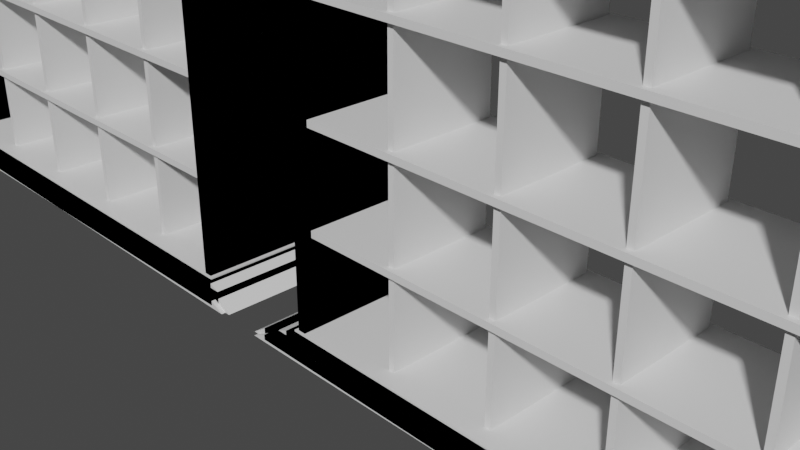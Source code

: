 # Source: Rak_Base.blend  (saved by Blender 3.5.10; exported with 4.5.12 LTS)
import bpy
from mathutils import Matrix  # noqa: F401  (used for matrix-valued properties, if any)

bpy.ops.wm.read_factory_settings(use_empty=True)
scene = bpy.context.scene
scene.name = 'Scene'

# ---- collections
col_collection_4 = bpy.data.collections.new('Collection 4'); scene.collection.children.link(col_collection_4)
col_collection = bpy.data.collections.new('Collection'); col_collection_4.children.link(col_collection)
col_collection_2 = bpy.data.collections.new('Collection 2'); col_collection_4.children.link(col_collection_2)
col_collection_2_001 = bpy.data.collections.new('Collection 2.001'); col_collection_4.children.link(col_collection_2_001)

# ---- materials (node trees are filled in below, after node groups)
mat_material_007 = bpy.data.materials.new('Material.007')
mat_material_007.alpha_threshold = 0.0
mat_material_007.use_transparent_shadow = False
mat_material_007.roughness = 0.5
mat_material_007.line_color = (0.0, 0.0, 0.0, 1.0)
mat_material_008 = bpy.data.materials.new('Material.008')
mat_material_008.alpha_threshold = 0.0
mat_material_008.use_transparent_shadow = False
mat_material_008.roughness = 0.5
mat_material_008.line_color = (0.0, 0.0, 0.0, 1.0)
mat_material_009 = bpy.data.materials.new('Material.009')
mat_material_009.alpha_threshold = 0.0
mat_material_009.use_transparent_shadow = False
mat_material_009.roughness = 0.5
mat_material_009.line_color = (0.0, 0.0, 0.0, 1.0)
mat_material_010 = bpy.data.materials.new('Material.010')
mat_material_010.alpha_threshold = 0.0
mat_material_010.use_transparent_shadow = False
mat_material_010.roughness = 0.5
mat_material_010.line_color = (0.0, 0.0, 0.0, 1.0)
mat_material_011 = bpy.data.materials.new('Material.011')
mat_material_011.alpha_threshold = 0.0
mat_material_011.use_transparent_shadow = False
mat_material_011.roughness = 0.5
mat_material_011.line_color = (0.0, 0.0, 0.0, 1.0)
mat_material_012 = bpy.data.materials.new('Material.012')
mat_material_012.alpha_threshold = 0.0
mat_material_012.use_transparent_shadow = False
mat_material_012.roughness = 0.5
mat_material_012.line_color = (0.0, 0.0, 0.0, 1.0)
mat_material_013 = bpy.data.materials.new('Material.013')
mat_material_013.alpha_threshold = 0.0
mat_material_013.use_transparent_shadow = False
mat_material_013.roughness = 0.5
mat_material_013.line_color = (0.0, 0.0, 0.0, 1.0)
mat_material_014 = bpy.data.materials.new('Material.014')
mat_material_014.alpha_threshold = 0.0
mat_material_014.use_transparent_shadow = False
mat_material_014.roughness = 0.5
mat_material_014.line_color = (0.0, 0.0, 0.0, 1.0)
mat_material_016 = bpy.data.materials.new('Material.016')
mat_material_016.alpha_threshold = 0.0
mat_material_016.use_transparent_shadow = False
mat_material_016.roughness = 0.5
mat_material_016.line_color = (0.0, 0.0, 0.0, 1.0)
mat_material_017 = bpy.data.materials.new('Material.017')
mat_material_017.alpha_threshold = 0.0
mat_material_017.use_transparent_shadow = False
mat_material_017.roughness = 0.5
mat_material_017.line_color = (0.0, 0.0, 0.0, 1.0)
mat_material_018 = bpy.data.materials.new('Material.018')
mat_material_018.alpha_threshold = 0.0
mat_material_018.use_transparent_shadow = False
mat_material_018.roughness = 0.5
mat_material_018.line_color = (0.0, 0.0, 0.0, 1.0)
mat_material_023 = bpy.data.materials.new('Material.023')
mat_material_023.alpha_threshold = 0.0
mat_material_023.use_transparent_shadow = False
mat_material_023.roughness = 0.5
mat_material_023.line_color = (0.0, 0.0, 0.0, 1.0)
mat_material_024 = bpy.data.materials.new('Material.024')
mat_material_024.alpha_threshold = 0.0
mat_material_024.use_transparent_shadow = False
mat_material_024.roughness = 0.5
mat_material_024.line_color = (0.0, 0.0, 0.0, 1.0)
mat_material_025 = bpy.data.materials.new('Material.025')
mat_material_025.alpha_threshold = 0.0
mat_material_025.use_transparent_shadow = False
mat_material_025.roughness = 0.5
mat_material_025.line_color = (0.0, 0.0, 0.0, 1.0)
mat_material_026 = bpy.data.materials.new('Material.026')
mat_material_026.alpha_threshold = 0.0
mat_material_026.use_transparent_shadow = False
mat_material_026.roughness = 0.5
mat_material_026.line_color = (0.0, 0.0, 0.0, 1.0)
mat_material_027 = bpy.data.materials.new('Material.027')
mat_material_027.alpha_threshold = 0.0
mat_material_027.use_transparent_shadow = False
mat_material_027.roughness = 0.5
mat_material_027.line_color = (0.0, 0.0, 0.0, 1.0)
mat_material_028 = bpy.data.materials.new('Material.028')
mat_material_028.alpha_threshold = 0.0
mat_material_028.use_transparent_shadow = False
mat_material_028.roughness = 0.5
mat_material_028.line_color = (0.0, 0.0, 0.0, 1.0)
mat_material_029 = bpy.data.materials.new('Material.029')
mat_material_029.alpha_threshold = 0.0
mat_material_029.use_transparent_shadow = False
mat_material_029.roughness = 0.5
mat_material_029.line_color = (0.0, 0.0, 0.0, 1.0)
mat_material_030 = bpy.data.materials.new('Material.030')
mat_material_030.alpha_threshold = 0.0
mat_material_030.use_transparent_shadow = False
mat_material_030.roughness = 0.5
mat_material_030.line_color = (0.0, 0.0, 0.0, 1.0)
mat_material_031 = bpy.data.materials.new('Material.031')
mat_material_031.alpha_threshold = 0.0
mat_material_031.use_transparent_shadow = False
mat_material_031.roughness = 0.5
mat_material_031.line_color = (0.0, 0.0, 0.0, 1.0)
mat_material_032 = bpy.data.materials.new('Material.032')
mat_material_032.alpha_threshold = 0.0
mat_material_032.use_transparent_shadow = False
mat_material_032.roughness = 0.5
mat_material_032.line_color = (0.0, 0.0, 0.0, 1.0)
mat_material_033 = bpy.data.materials.new('Material.033')
mat_material_033.alpha_threshold = 0.0
mat_material_033.use_transparent_shadow = False
mat_material_033.roughness = 0.5
mat_material_033.line_color = (0.0, 0.0, 0.0, 1.0)
mat_material_034 = bpy.data.materials.new('Material.034')
mat_material_034.alpha_threshold = 0.0
mat_material_034.use_transparent_shadow = False
mat_material_034.roughness = 0.5
mat_material_034.line_color = (0.0, 0.0, 0.0, 1.0)
mat_material_035 = bpy.data.materials.new('Material.035')
mat_material_035.alpha_threshold = 0.0
mat_material_035.use_transparent_shadow = False
mat_material_035.roughness = 0.5
mat_material_035.line_color = (0.0, 0.0, 0.0, 1.0)
mat_material_036 = bpy.data.materials.new('Material.036')
mat_material_036.alpha_threshold = 0.0
mat_material_036.use_transparent_shadow = False
mat_material_036.roughness = 0.5
mat_material_036.line_color = (0.0, 0.0, 0.0, 1.0)
mat_material_037 = bpy.data.materials.new('Material.037')
mat_material_037.alpha_threshold = 0.0
mat_material_037.use_transparent_shadow = False
mat_material_037.roughness = 0.5
mat_material_037.line_color = (0.0, 0.0, 0.0, 1.0)
mat_material_038 = bpy.data.materials.new('Material.038')
mat_material_038.alpha_threshold = 0.0
mat_material_038.use_transparent_shadow = False
mat_material_038.roughness = 0.5
mat_material_038.line_color = (0.0, 0.0, 0.0, 1.0)
mat_material_039 = bpy.data.materials.new('Material.039')
mat_material_039.alpha_threshold = 0.0
mat_material_039.use_transparent_shadow = False
mat_material_039.roughness = 0.5
mat_material_039.line_color = (0.0, 0.0, 0.0, 1.0)
mat_material_040 = bpy.data.materials.new('Material.040')
mat_material_040.alpha_threshold = 0.0
mat_material_040.use_transparent_shadow = False
mat_material_040.roughness = 0.5
mat_material_040.line_color = (0.0, 0.0, 0.0, 1.0)
mat_material = bpy.data.materials.new('Material')
mat_material.alpha_threshold = 0.0
mat_material.use_transparent_shadow = False
mat_material.roughness = 0.5
mat_material.line_color = (0.0, 0.0, 0.0, 1.0)
mat_material_001 = bpy.data.materials.new('Material.001')
mat_material_001.alpha_threshold = 0.0
mat_material_001.use_transparent_shadow = False
mat_material_001.roughness = 0.5
mat_material_001.line_color = (0.0, 0.0, 0.0, 1.0)
mat_material_002 = bpy.data.materials.new('Material.002')
mat_material_002.alpha_threshold = 0.0
mat_material_002.use_transparent_shadow = False
mat_material_002.roughness = 0.5
mat_material_002.line_color = (0.0, 0.0, 0.0, 1.0)
mat_material_003 = bpy.data.materials.new('Material.003')
mat_material_003.alpha_threshold = 0.0
mat_material_003.use_transparent_shadow = False
mat_material_003.roughness = 0.5
mat_material_003.line_color = (0.0, 0.0, 0.0, 1.0)
mat_material_004 = bpy.data.materials.new('Material.004')
mat_material_004.alpha_threshold = 0.0
mat_material_004.use_transparent_shadow = False
mat_material_004.roughness = 0.5
mat_material_004.line_color = (0.0, 0.0, 0.0, 1.0)
mat_material_005 = bpy.data.materials.new('Material.005')
mat_material_005.alpha_threshold = 0.0
mat_material_005.use_transparent_shadow = False
mat_material_005.roughness = 0.5
mat_material_005.line_color = (0.0, 0.0, 0.0, 1.0)
mat_material_006 = bpy.data.materials.new('Material.006')
mat_material_006.alpha_threshold = 0.0
mat_material_006.use_transparent_shadow = False
mat_material_006.roughness = 0.5
mat_material_006.line_color = (0.0, 0.0, 0.0, 1.0)

# ---- material node trees
mat_material_007.use_nodes = True; mat_material_007.node_tree.nodes.clear()
_N = mat_material_007.node_tree.nodes; _L = mat_material_007.node_tree.links
n0 = _N.new('ShaderNodeOutputMaterial'); n0.name = 'Material Output'; n0.location = (300, 300)
n1 = _N.new('ShaderNodeBsdfPrincipled'); n1.name = 'Principled BSDF'; n1.location = (10, 300)
n1.distribution = 'GGX'
n1.subsurface_method = 'RANDOM_WALK_SKIN'
n1.inputs[3].default_value = 1.45
n1.inputs[27].default_value = (0.0, 0.0, 0.0, 1.0)
n1.inputs[28].default_value = 1.0
_L.new(n1.outputs[0], n0.inputs[0])
n0.is_active_output = True
mat_material_008.use_nodes = True; mat_material_008.node_tree.nodes.clear()
_N = mat_material_008.node_tree.nodes; _L = mat_material_008.node_tree.links
n0 = _N.new('ShaderNodeOutputMaterial'); n0.name = 'Material Output'; n0.location = (300, 300)
n1 = _N.new('ShaderNodeBsdfPrincipled'); n1.name = 'Principled BSDF'; n1.location = (10, 300)
n1.distribution = 'GGX'
n1.subsurface_method = 'RANDOM_WALK_SKIN'
n1.inputs[3].default_value = 1.45
n1.inputs[27].default_value = (0.0, 0.0, 0.0, 1.0)
n1.inputs[28].default_value = 1.0
_L.new(n1.outputs[0], n0.inputs[0])
n0.is_active_output = True
mat_material_009.use_nodes = True; mat_material_009.node_tree.nodes.clear()
_N = mat_material_009.node_tree.nodes; _L = mat_material_009.node_tree.links
n0 = _N.new('ShaderNodeOutputMaterial'); n0.name = 'Material Output'; n0.location = (300, 300)
n1 = _N.new('ShaderNodeBsdfPrincipled'); n1.name = 'Principled BSDF'; n1.location = (10, 300)
n1.distribution = 'GGX'
n1.subsurface_method = 'RANDOM_WALK_SKIN'
n1.inputs[3].default_value = 1.45
n1.inputs[27].default_value = (0.0, 0.0, 0.0, 1.0)
n1.inputs[28].default_value = 1.0
_L.new(n1.outputs[0], n0.inputs[0])
n0.is_active_output = True
mat_material_010.use_nodes = True; mat_material_010.node_tree.nodes.clear()
_N = mat_material_010.node_tree.nodes; _L = mat_material_010.node_tree.links
n0 = _N.new('ShaderNodeOutputMaterial'); n0.name = 'Material Output'; n0.location = (300, 300)
n1 = _N.new('ShaderNodeBsdfPrincipled'); n1.name = 'Principled BSDF'; n1.location = (10, 300)
n1.distribution = 'GGX'
n1.subsurface_method = 'RANDOM_WALK_SKIN'
n1.inputs[3].default_value = 1.45
n1.inputs[27].default_value = (0.0, 0.0, 0.0, 1.0)
n1.inputs[28].default_value = 1.0
_L.new(n1.outputs[0], n0.inputs[0])
n0.is_active_output = True
mat_material_011.use_nodes = True; mat_material_011.node_tree.nodes.clear()
_N = mat_material_011.node_tree.nodes; _L = mat_material_011.node_tree.links
n0 = _N.new('ShaderNodeOutputMaterial'); n0.name = 'Material Output'; n0.location = (300, 300)
n1 = _N.new('ShaderNodeBsdfPrincipled'); n1.name = 'Principled BSDF'; n1.location = (10, 300)
n1.distribution = 'GGX'
n1.subsurface_method = 'RANDOM_WALK_SKIN'
n1.inputs[3].default_value = 1.45
n1.inputs[27].default_value = (0.0, 0.0, 0.0, 1.0)
n1.inputs[28].default_value = 1.0
_L.new(n1.outputs[0], n0.inputs[0])
n0.is_active_output = True
mat_material_012.use_nodes = True; mat_material_012.node_tree.nodes.clear()
_N = mat_material_012.node_tree.nodes; _L = mat_material_012.node_tree.links
n0 = _N.new('ShaderNodeOutputMaterial'); n0.name = 'Material Output'; n0.location = (300, 300)
n1 = _N.new('ShaderNodeBsdfPrincipled'); n1.name = 'Principled BSDF'; n1.location = (10, 300)
n1.distribution = 'GGX'
n1.subsurface_method = 'RANDOM_WALK_SKIN'
n1.inputs[3].default_value = 1.45
n1.inputs[27].default_value = (0.0, 0.0, 0.0, 1.0)
n1.inputs[28].default_value = 1.0
_L.new(n1.outputs[0], n0.inputs[0])
n0.is_active_output = True
mat_material_013.use_nodes = True; mat_material_013.node_tree.nodes.clear()
_N = mat_material_013.node_tree.nodes; _L = mat_material_013.node_tree.links
n0 = _N.new('ShaderNodeOutputMaterial'); n0.name = 'Material Output'; n0.location = (300, 300)
n1 = _N.new('ShaderNodeBsdfPrincipled'); n1.name = 'Principled BSDF'; n1.location = (10, 300)
n1.distribution = 'GGX'
n1.subsurface_method = 'RANDOM_WALK_SKIN'
n1.inputs[3].default_value = 1.45
n1.inputs[27].default_value = (0.0, 0.0, 0.0, 1.0)
n1.inputs[28].default_value = 1.0
_L.new(n1.outputs[0], n0.inputs[0])
n0.is_active_output = True
mat_material_014.use_nodes = True; mat_material_014.node_tree.nodes.clear()
_N = mat_material_014.node_tree.nodes; _L = mat_material_014.node_tree.links
n0 = _N.new('ShaderNodeOutputMaterial'); n0.name = 'Material Output'; n0.location = (300, 300)
n1 = _N.new('ShaderNodeBsdfPrincipled'); n1.name = 'Principled BSDF'; n1.location = (10, 300)
n1.distribution = 'GGX'
n1.subsurface_method = 'RANDOM_WALK_SKIN'
n1.inputs[3].default_value = 1.45
n1.inputs[27].default_value = (0.0, 0.0, 0.0, 1.0)
n1.inputs[28].default_value = 1.0
_L.new(n1.outputs[0], n0.inputs[0])
n0.is_active_output = True
mat_material_016.use_nodes = True; mat_material_016.node_tree.nodes.clear()
_N = mat_material_016.node_tree.nodes; _L = mat_material_016.node_tree.links
n0 = _N.new('ShaderNodeOutputMaterial'); n0.name = 'Material Output'; n0.location = (300, 300)
n1 = _N.new('ShaderNodeBsdfPrincipled'); n1.name = 'Principled BSDF'; n1.location = (10, 300)
n1.distribution = 'GGX'
n1.subsurface_method = 'RANDOM_WALK_SKIN'
n1.inputs[3].default_value = 1.45
n1.inputs[27].default_value = (0.0, 0.0, 0.0, 1.0)
n1.inputs[28].default_value = 1.0
_L.new(n1.outputs[0], n0.inputs[0])
n0.is_active_output = True
mat_material_017.use_nodes = True; mat_material_017.node_tree.nodes.clear()
_N = mat_material_017.node_tree.nodes; _L = mat_material_017.node_tree.links
n0 = _N.new('ShaderNodeOutputMaterial'); n0.name = 'Material Output'; n0.location = (300, 300)
n1 = _N.new('ShaderNodeBsdfPrincipled'); n1.name = 'Principled BSDF'; n1.location = (10, 300)
n1.distribution = 'GGX'
n1.subsurface_method = 'RANDOM_WALK_SKIN'
n1.inputs[3].default_value = 1.45
n1.inputs[27].default_value = (0.0, 0.0, 0.0, 1.0)
n1.inputs[28].default_value = 1.0
_L.new(n1.outputs[0], n0.inputs[0])
n0.is_active_output = True
mat_material_018.use_nodes = True; mat_material_018.node_tree.nodes.clear()
_N = mat_material_018.node_tree.nodes; _L = mat_material_018.node_tree.links
n0 = _N.new('ShaderNodeOutputMaterial'); n0.name = 'Material Output'; n0.location = (300, 300)
n1 = _N.new('ShaderNodeBsdfPrincipled'); n1.name = 'Principled BSDF'; n1.location = (10, 300)
n1.distribution = 'GGX'
n1.subsurface_method = 'RANDOM_WALK_SKIN'
n1.inputs[3].default_value = 1.45
n1.inputs[27].default_value = (0.0, 0.0, 0.0, 1.0)
n1.inputs[28].default_value = 1.0
_L.new(n1.outputs[0], n0.inputs[0])
n0.is_active_output = True
mat_material_023.use_nodes = True; mat_material_023.node_tree.nodes.clear()
_N = mat_material_023.node_tree.nodes; _L = mat_material_023.node_tree.links
n0 = _N.new('ShaderNodeOutputMaterial'); n0.name = 'Material Output'; n0.location = (300, 300)
n1 = _N.new('ShaderNodeBsdfPrincipled'); n1.name = 'Principled BSDF'; n1.location = (10, 300)
n1.distribution = 'GGX'
n1.subsurface_method = 'RANDOM_WALK_SKIN'
n1.inputs[3].default_value = 1.45
n1.inputs[27].default_value = (0.0, 0.0, 0.0, 1.0)
n1.inputs[28].default_value = 1.0
_L.new(n1.outputs[0], n0.inputs[0])
n0.is_active_output = True
mat_material_024.use_nodes = True; mat_material_024.node_tree.nodes.clear()
_N = mat_material_024.node_tree.nodes; _L = mat_material_024.node_tree.links
n0 = _N.new('ShaderNodeOutputMaterial'); n0.name = 'Material Output'; n0.location = (300, 300)
n1 = _N.new('ShaderNodeBsdfPrincipled'); n1.name = 'Principled BSDF'; n1.location = (10, 300)
n1.distribution = 'GGX'
n1.subsurface_method = 'RANDOM_WALK_SKIN'
n1.inputs[3].default_value = 1.45
n1.inputs[27].default_value = (0.0, 0.0, 0.0, 1.0)
n1.inputs[28].default_value = 1.0
_L.new(n1.outputs[0], n0.inputs[0])
n0.is_active_output = True
mat_material_025.use_nodes = True; mat_material_025.node_tree.nodes.clear()
_N = mat_material_025.node_tree.nodes; _L = mat_material_025.node_tree.links
n0 = _N.new('ShaderNodeOutputMaterial'); n0.name = 'Material Output'; n0.location = (300, 300)
n1 = _N.new('ShaderNodeBsdfPrincipled'); n1.name = 'Principled BSDF'; n1.location = (10, 300)
n1.distribution = 'GGX'
n1.subsurface_method = 'RANDOM_WALK_SKIN'
n1.inputs[3].default_value = 1.45
n1.inputs[27].default_value = (0.0, 0.0, 0.0, 1.0)
n1.inputs[28].default_value = 1.0
_L.new(n1.outputs[0], n0.inputs[0])
n0.is_active_output = True
mat_material_026.use_nodes = True; mat_material_026.node_tree.nodes.clear()
_N = mat_material_026.node_tree.nodes; _L = mat_material_026.node_tree.links
n0 = _N.new('ShaderNodeOutputMaterial'); n0.name = 'Material Output'; n0.location = (300, 300)
n1 = _N.new('ShaderNodeBsdfPrincipled'); n1.name = 'Principled BSDF'; n1.location = (10, 300)
n1.distribution = 'GGX'
n1.subsurface_method = 'RANDOM_WALK_SKIN'
n1.inputs[3].default_value = 1.45
n1.inputs[27].default_value = (0.0, 0.0, 0.0, 1.0)
n1.inputs[28].default_value = 1.0
_L.new(n1.outputs[0], n0.inputs[0])
n0.is_active_output = True
mat_material_027.use_nodes = True; mat_material_027.node_tree.nodes.clear()
_N = mat_material_027.node_tree.nodes; _L = mat_material_027.node_tree.links
n0 = _N.new('ShaderNodeOutputMaterial'); n0.name = 'Material Output'; n0.location = (300, 300)
n1 = _N.new('ShaderNodeBsdfPrincipled'); n1.name = 'Principled BSDF'; n1.location = (10, 300)
n1.distribution = 'GGX'
n1.subsurface_method = 'RANDOM_WALK_SKIN'
n1.inputs[3].default_value = 1.45
n1.inputs[27].default_value = (0.0, 0.0, 0.0, 1.0)
n1.inputs[28].default_value = 1.0
_L.new(n1.outputs[0], n0.inputs[0])
n0.is_active_output = True
mat_material_028.use_nodes = True; mat_material_028.node_tree.nodes.clear()
_N = mat_material_028.node_tree.nodes; _L = mat_material_028.node_tree.links
n0 = _N.new('ShaderNodeOutputMaterial'); n0.name = 'Material Output'; n0.location = (300, 300)
n1 = _N.new('ShaderNodeBsdfPrincipled'); n1.name = 'Principled BSDF'; n1.location = (10, 300)
n1.distribution = 'GGX'
n1.subsurface_method = 'RANDOM_WALK_SKIN'
n1.inputs[3].default_value = 1.45
n1.inputs[27].default_value = (0.0, 0.0, 0.0, 1.0)
n1.inputs[28].default_value = 1.0
_L.new(n1.outputs[0], n0.inputs[0])
n0.is_active_output = True
mat_material_029.use_nodes = True; mat_material_029.node_tree.nodes.clear()
_N = mat_material_029.node_tree.nodes; _L = mat_material_029.node_tree.links
n0 = _N.new('ShaderNodeOutputMaterial'); n0.name = 'Material Output'; n0.location = (300, 300)
n1 = _N.new('ShaderNodeBsdfPrincipled'); n1.name = 'Principled BSDF'; n1.location = (10, 300)
n1.distribution = 'GGX'
n1.subsurface_method = 'RANDOM_WALK_SKIN'
n1.inputs[3].default_value = 1.45
n1.inputs[27].default_value = (0.0, 0.0, 0.0, 1.0)
n1.inputs[28].default_value = 1.0
_L.new(n1.outputs[0], n0.inputs[0])
n0.is_active_output = True
mat_material_030.use_nodes = True; mat_material_030.node_tree.nodes.clear()
_N = mat_material_030.node_tree.nodes; _L = mat_material_030.node_tree.links
n0 = _N.new('ShaderNodeOutputMaterial'); n0.name = 'Material Output'; n0.location = (300, 300)
n1 = _N.new('ShaderNodeBsdfPrincipled'); n1.name = 'Principled BSDF'; n1.location = (10, 300)
n1.distribution = 'GGX'
n1.subsurface_method = 'RANDOM_WALK_SKIN'
n1.inputs[3].default_value = 1.45
n1.inputs[27].default_value = (0.0, 0.0, 0.0, 1.0)
n1.inputs[28].default_value = 1.0
_L.new(n1.outputs[0], n0.inputs[0])
n0.is_active_output = True
mat_material_031.use_nodes = True; mat_material_031.node_tree.nodes.clear()
_N = mat_material_031.node_tree.nodes; _L = mat_material_031.node_tree.links
n0 = _N.new('ShaderNodeOutputMaterial'); n0.name = 'Material Output'; n0.location = (300, 300)
n1 = _N.new('ShaderNodeBsdfPrincipled'); n1.name = 'Principled BSDF'; n1.location = (10, 300)
n1.distribution = 'GGX'
n1.subsurface_method = 'RANDOM_WALK_SKIN'
n1.inputs[3].default_value = 1.45
n1.inputs[27].default_value = (0.0, 0.0, 0.0, 1.0)
n1.inputs[28].default_value = 1.0
_L.new(n1.outputs[0], n0.inputs[0])
n0.is_active_output = True
mat_material_032.use_nodes = True; mat_material_032.node_tree.nodes.clear()
_N = mat_material_032.node_tree.nodes; _L = mat_material_032.node_tree.links
n0 = _N.new('ShaderNodeOutputMaterial'); n0.name = 'Material Output'; n0.location = (300, 300)
n1 = _N.new('ShaderNodeBsdfPrincipled'); n1.name = 'Principled BSDF'; n1.location = (10, 300)
n1.distribution = 'GGX'
n1.subsurface_method = 'RANDOM_WALK_SKIN'
n1.inputs[3].default_value = 1.45
n1.inputs[27].default_value = (0.0, 0.0, 0.0, 1.0)
n1.inputs[28].default_value = 1.0
_L.new(n1.outputs[0], n0.inputs[0])
n0.is_active_output = True
mat_material_033.use_nodes = True; mat_material_033.node_tree.nodes.clear()
_N = mat_material_033.node_tree.nodes; _L = mat_material_033.node_tree.links
n0 = _N.new('ShaderNodeOutputMaterial'); n0.name = 'Material Output'; n0.location = (300, 300)
n1 = _N.new('ShaderNodeBsdfPrincipled'); n1.name = 'Principled BSDF'; n1.location = (10, 300)
n1.distribution = 'GGX'
n1.subsurface_method = 'RANDOM_WALK_SKIN'
n1.inputs[3].default_value = 1.45
n1.inputs[27].default_value = (0.0, 0.0, 0.0, 1.0)
n1.inputs[28].default_value = 1.0
_L.new(n1.outputs[0], n0.inputs[0])
n0.is_active_output = True
mat_material_034.use_nodes = True; mat_material_034.node_tree.nodes.clear()
_N = mat_material_034.node_tree.nodes; _L = mat_material_034.node_tree.links
n0 = _N.new('ShaderNodeOutputMaterial'); n0.name = 'Material Output'; n0.location = (300, 300)
n1 = _N.new('ShaderNodeBsdfPrincipled'); n1.name = 'Principled BSDF'; n1.location = (10, 300)
n1.distribution = 'GGX'
n1.subsurface_method = 'RANDOM_WALK_SKIN'
n1.inputs[3].default_value = 1.45
n1.inputs[27].default_value = (0.0, 0.0, 0.0, 1.0)
n1.inputs[28].default_value = 1.0
_L.new(n1.outputs[0], n0.inputs[0])
n0.is_active_output = True
mat_material_035.use_nodes = True; mat_material_035.node_tree.nodes.clear()
_N = mat_material_035.node_tree.nodes; _L = mat_material_035.node_tree.links
n0 = _N.new('ShaderNodeOutputMaterial'); n0.name = 'Material Output'; n0.location = (300, 300)
n1 = _N.new('ShaderNodeBsdfPrincipled'); n1.name = 'Principled BSDF'; n1.location = (10, 300)
n1.distribution = 'GGX'
n1.subsurface_method = 'RANDOM_WALK_SKIN'
n1.inputs[3].default_value = 1.45
n1.inputs[27].default_value = (0.0, 0.0, 0.0, 1.0)
n1.inputs[28].default_value = 1.0
_L.new(n1.outputs[0], n0.inputs[0])
n0.is_active_output = True
mat_material_036.use_nodes = True; mat_material_036.node_tree.nodes.clear()
_N = mat_material_036.node_tree.nodes; _L = mat_material_036.node_tree.links
n0 = _N.new('ShaderNodeOutputMaterial'); n0.name = 'Material Output'; n0.location = (300, 300)
n1 = _N.new('ShaderNodeBsdfPrincipled'); n1.name = 'Principled BSDF'; n1.location = (10, 300)
n1.distribution = 'GGX'
n1.subsurface_method = 'RANDOM_WALK_SKIN'
n1.inputs[3].default_value = 1.45
n1.inputs[27].default_value = (0.0, 0.0, 0.0, 1.0)
n1.inputs[28].default_value = 1.0
_L.new(n1.outputs[0], n0.inputs[0])
n0.is_active_output = True
mat_material_037.use_nodes = True; mat_material_037.node_tree.nodes.clear()
_N = mat_material_037.node_tree.nodes; _L = mat_material_037.node_tree.links
n0 = _N.new('ShaderNodeOutputMaterial'); n0.name = 'Material Output'; n0.location = (300, 300)
n1 = _N.new('ShaderNodeBsdfPrincipled'); n1.name = 'Principled BSDF'; n1.location = (10, 300)
n1.distribution = 'GGX'
n1.subsurface_method = 'RANDOM_WALK_SKIN'
n1.inputs[3].default_value = 1.45
n1.inputs[27].default_value = (0.0, 0.0, 0.0, 1.0)
n1.inputs[28].default_value = 1.0
_L.new(n1.outputs[0], n0.inputs[0])
n0.is_active_output = True
mat_material_038.use_nodes = True; mat_material_038.node_tree.nodes.clear()
_N = mat_material_038.node_tree.nodes; _L = mat_material_038.node_tree.links
n0 = _N.new('ShaderNodeOutputMaterial'); n0.name = 'Material Output'; n0.location = (300, 300)
n1 = _N.new('ShaderNodeBsdfPrincipled'); n1.name = 'Principled BSDF'; n1.location = (10, 300)
n1.distribution = 'GGX'
n1.subsurface_method = 'RANDOM_WALK_SKIN'
n1.inputs[3].default_value = 1.45
n1.inputs[27].default_value = (0.0, 0.0, 0.0, 1.0)
n1.inputs[28].default_value = 1.0
_L.new(n1.outputs[0], n0.inputs[0])
n0.is_active_output = True
mat_material_039.use_nodes = True; mat_material_039.node_tree.nodes.clear()
_N = mat_material_039.node_tree.nodes; _L = mat_material_039.node_tree.links
n0 = _N.new('ShaderNodeOutputMaterial'); n0.name = 'Material Output'; n0.location = (300, 300)
n1 = _N.new('ShaderNodeBsdfPrincipled'); n1.name = 'Principled BSDF'; n1.location = (10, 300)
n1.distribution = 'GGX'
n1.subsurface_method = 'RANDOM_WALK_SKIN'
n1.inputs[3].default_value = 1.45
n1.inputs[27].default_value = (0.0, 0.0, 0.0, 1.0)
n1.inputs[28].default_value = 1.0
_L.new(n1.outputs[0], n0.inputs[0])
n0.is_active_output = True
mat_material_040.use_nodes = True; mat_material_040.node_tree.nodes.clear()
_N = mat_material_040.node_tree.nodes; _L = mat_material_040.node_tree.links
n0 = _N.new('ShaderNodeOutputMaterial'); n0.name = 'Material Output'; n0.location = (300, 300)
n1 = _N.new('ShaderNodeBsdfPrincipled'); n1.name = 'Principled BSDF'; n1.location = (10, 300)
n1.distribution = 'GGX'
n1.subsurface_method = 'RANDOM_WALK_SKIN'
n1.inputs[3].default_value = 1.45
n1.inputs[27].default_value = (0.0, 0.0, 0.0, 1.0)
n1.inputs[28].default_value = 1.0
_L.new(n1.outputs[0], n0.inputs[0])
n0.is_active_output = True
mat_material.use_nodes = True; mat_material.node_tree.nodes.clear()
_N = mat_material.node_tree.nodes; _L = mat_material.node_tree.links
n0 = _N.new('ShaderNodeOutputMaterial'); n0.name = 'Material Output'; n0.location = (300, 300)
n1 = _N.new('ShaderNodeBsdfPrincipled'); n1.name = 'Principled BSDF'; n1.location = (10, 300)
n1.distribution = 'GGX'
n1.subsurface_method = 'RANDOM_WALK_SKIN'
n1.inputs[3].default_value = 1.45
n1.inputs[27].default_value = (0.0, 0.0, 0.0, 1.0)
n1.inputs[28].default_value = 1.0
_L.new(n1.outputs[0], n0.inputs[0])
n0.is_active_output = True
mat_material_001.use_nodes = True; mat_material_001.node_tree.nodes.clear()
_N = mat_material_001.node_tree.nodes; _L = mat_material_001.node_tree.links
n0 = _N.new('ShaderNodeOutputMaterial'); n0.name = 'Material Output'; n0.location = (300, 300)
n1 = _N.new('ShaderNodeBsdfPrincipled'); n1.name = 'Principled BSDF'; n1.location = (10, 300)
n1.distribution = 'GGX'
n1.subsurface_method = 'RANDOM_WALK_SKIN'
n1.inputs[3].default_value = 1.45
n1.inputs[27].default_value = (0.0, 0.0, 0.0, 1.0)
n1.inputs[28].default_value = 1.0
_L.new(n1.outputs[0], n0.inputs[0])
n0.is_active_output = True
mat_material_002.use_nodes = True; mat_material_002.node_tree.nodes.clear()
_N = mat_material_002.node_tree.nodes; _L = mat_material_002.node_tree.links
n0 = _N.new('ShaderNodeOutputMaterial'); n0.name = 'Material Output'; n0.location = (300, 300)
n1 = _N.new('ShaderNodeBsdfPrincipled'); n1.name = 'Principled BSDF'; n1.location = (10, 300)
n1.distribution = 'GGX'
n1.subsurface_method = 'RANDOM_WALK_SKIN'
n1.inputs[3].default_value = 1.45
n1.inputs[27].default_value = (0.0, 0.0, 0.0, 1.0)
n1.inputs[28].default_value = 1.0
_L.new(n1.outputs[0], n0.inputs[0])
n0.is_active_output = True
mat_material_003.use_nodes = True; mat_material_003.node_tree.nodes.clear()
_N = mat_material_003.node_tree.nodes; _L = mat_material_003.node_tree.links
n0 = _N.new('ShaderNodeOutputMaterial'); n0.name = 'Material Output'; n0.location = (300, 300)
n1 = _N.new('ShaderNodeBsdfPrincipled'); n1.name = 'Principled BSDF'; n1.location = (10, 300)
n1.distribution = 'GGX'
n1.subsurface_method = 'RANDOM_WALK_SKIN'
n1.inputs[3].default_value = 1.45
n1.inputs[27].default_value = (0.0, 0.0, 0.0, 1.0)
n1.inputs[28].default_value = 1.0
_L.new(n1.outputs[0], n0.inputs[0])
n0.is_active_output = True
mat_material_004.use_nodes = True; mat_material_004.node_tree.nodes.clear()
_N = mat_material_004.node_tree.nodes; _L = mat_material_004.node_tree.links
n0 = _N.new('ShaderNodeOutputMaterial'); n0.name = 'Material Output'; n0.location = (300, 300)
n1 = _N.new('ShaderNodeBsdfPrincipled'); n1.name = 'Principled BSDF'; n1.location = (10, 300)
n1.distribution = 'GGX'
n1.subsurface_method = 'RANDOM_WALK_SKIN'
n1.inputs[3].default_value = 1.45
n1.inputs[27].default_value = (0.0, 0.0, 0.0, 1.0)
n1.inputs[28].default_value = 1.0
_L.new(n1.outputs[0], n0.inputs[0])
n0.is_active_output = True
mat_material_005.use_nodes = True; mat_material_005.node_tree.nodes.clear()
_N = mat_material_005.node_tree.nodes; _L = mat_material_005.node_tree.links
n0 = _N.new('ShaderNodeOutputMaterial'); n0.name = 'Material Output'; n0.location = (300, 300)
n1 = _N.new('ShaderNodeBsdfPrincipled'); n1.name = 'Principled BSDF'; n1.location = (10, 300)
n1.distribution = 'GGX'
n1.subsurface_method = 'RANDOM_WALK_SKIN'
n1.inputs[3].default_value = 1.45
n1.inputs[27].default_value = (0.0, 0.0, 0.0, 1.0)
n1.inputs[28].default_value = 1.0
_L.new(n1.outputs[0], n0.inputs[0])
n0.is_active_output = True
mat_material_006.use_nodes = True; mat_material_006.node_tree.nodes.clear()
_N = mat_material_006.node_tree.nodes; _L = mat_material_006.node_tree.links
n0 = _N.new('ShaderNodeOutputMaterial'); n0.name = 'Material Output'; n0.location = (300, 300)
n1 = _N.new('ShaderNodeBsdfPrincipled'); n1.name = 'Principled BSDF'; n1.location = (10, 300)
n1.distribution = 'GGX'
n1.subsurface_method = 'RANDOM_WALK_SKIN'
n1.inputs[3].default_value = 1.45
n1.inputs[27].default_value = (0.0, 0.0, 0.0, 1.0)
n1.inputs[28].default_value = 1.0
_L.new(n1.outputs[0], n0.inputs[0])
n0.is_active_output = True

# ---- world
world_world = bpy.data.worlds.new('World'); scene.world = world_world
world_world.use_nodes = True; world_world.node_tree.nodes.clear()
_N = world_world.node_tree.nodes; _L = world_world.node_tree.links
n0 = _N.new('ShaderNodeOutputWorld'); n0.name = 'World Output'; n0.location = (300, 300)
n1 = _N.new('ShaderNodeBackground'); n1.name = 'Background'; n1.location = (10, 300)
n1.inputs[0].default_value = (0.05088, 0.05088, 0.05088, 1.0)
_L.new(n1.outputs[0], n0.inputs[0])
n0.is_active_output = True
world_world.color = (0.05088, 0.05088, 0.05088)
world_world.use_sun_shadow = False
world_world.sun_shadow_jitter_overblur = 0.0

# ---- cameras
cam_camera = bpy.data.cameras.new('Camera')
cam_camera.clip_end = 100.0
cam_camera.ortho_scale = 7.314

# ---- meshes
me_cube_013 = bpy.data.meshes.new('Cube.013')
me_cube_013.from_pydata([(1.093, 1.0, 1.0), (1.093, 1.0, -1.0), (1.093, -1.0, 1.0), (1.093, -1.0, -1.0), (-1.0, 1.0, 1.0), (-1.008, 1.0, -1.0), (-1.008, -1.0, 1.0), (-1.008, -1.0, -1.0)], [], [(0, 4, 6, 2), (3, 2, 6, 7), (7, 6, 4, 5), (5, 1, 3, 7), (1, 0, 2, 3), (5, 4, 0, 1)])
_uv = me_cube_013.uv_layers.new(name='UVMap')
_uv.uv.foreach_set('vector', [0.625, 0.5, 0.875, 0.5, 0.875, 0.75, 0.625, 0.75, 0.375, 0.75, 0.625, 0.75, 0.625, 1.0, 0.375, 1.0, 0.375, 0.0, 0.625, 0.0, 0.625, 0.25, 0.375, 0.25, 0.125, 0.5, 0.375, 0.5, 0.375, 0.75, 0.125, 0.75, 0.375, 0.5, 0.625, 0.5, 0.625, 0.75, 0.375, 0.75, 0.375, 0.25, 0.625, 0.25, 0.625, 0.5, 0.375, 0.5])
me_cube_013.materials.append(mat_material_007)
me_cube_013.use_mirror_vertex_groups = False
me_cube_013.update()
me_cube_014 = bpy.data.meshes.new('Cube.014')
me_cube_014.from_pydata([(1.093, 1.0, 1.0), (1.093, 1.0, -1.0), (1.093, -1.0, 1.0), (1.093, -1.0, -1.0), (-1.0, 1.0, 1.0), (-1.008, 1.0, -1.0), (-1.008, -1.0, 1.0), (-1.008, -1.0, -1.0)], [], [(0, 4, 6, 2), (3, 2, 6, 7), (7, 6, 4, 5), (5, 1, 3, 7), (1, 0, 2, 3), (5, 4, 0, 1)])
_uv = me_cube_014.uv_layers.new(name='UVMap')
_uv.uv.foreach_set('vector', [0.625, 0.5, 0.875, 0.5, 0.875, 0.75, 0.625, 0.75, 0.375, 0.75, 0.625, 0.75, 0.625, 1.0, 0.375, 1.0, 0.375, 0.0, 0.625, 0.0, 0.625, 0.25, 0.375, 0.25, 0.125, 0.5, 0.375, 0.5, 0.375, 0.75, 0.125, 0.75, 0.375, 0.5, 0.625, 0.5, 0.625, 0.75, 0.375, 0.75, 0.375, 0.25, 0.625, 0.25, 0.625, 0.5, 0.375, 0.5])
me_cube_014.materials.append(mat_material_008)
me_cube_014.use_mirror_vertex_groups = False
me_cube_014.update()
me_cube_015 = bpy.data.meshes.new('Cube.015')
me_cube_015.from_pydata([(1.093, 1.0, 1.0), (1.093, 1.0, -1.0), (1.093, -1.0, 1.0), (1.093, -1.0, -1.0), (-1.0, 1.0, 1.0), (-1.008, 1.0, -1.0), (-1.008, -1.0, 1.0), (-1.008, -1.0, -1.0)], [], [(0, 4, 6, 2), (3, 2, 6, 7), (7, 6, 4, 5), (5, 1, 3, 7), (1, 0, 2, 3), (5, 4, 0, 1)])
_uv = me_cube_015.uv_layers.new(name='UVMap')
_uv.uv.foreach_set('vector', [0.625, 0.5, 0.875, 0.5, 0.875, 0.75, 0.625, 0.75, 0.375, 0.75, 0.625, 0.75, 0.625, 1.0, 0.375, 1.0, 0.375, 0.0, 0.625, 0.0, 0.625, 0.25, 0.375, 0.25, 0.125, 0.5, 0.375, 0.5, 0.375, 0.75, 0.125, 0.75, 0.375, 0.5, 0.625, 0.5, 0.625, 0.75, 0.375, 0.75, 0.375, 0.25, 0.625, 0.25, 0.625, 0.5, 0.375, 0.5])
me_cube_015.materials.append(mat_material_009)
me_cube_015.use_mirror_vertex_groups = False
me_cube_015.update()
me_cube_016 = bpy.data.meshes.new('Cube.016')
me_cube_016.from_pydata([(1.0, 1.0, 1.0), (1.0, 1.0, -1.0), (1.0, -1.0, 1.0), (1.0, -1.0, -1.0), (-1.052, 1.0, 2.02), (-1.0, 1.0, -1.0), (-1.052, -1.0, 2.02), (-1.0, -1.0, -1.0)], [], [(0, 4, 6, 2), (3, 2, 6, 7), (7, 6, 4, 5), (5, 1, 3, 7), (1, 0, 2, 3), (5, 4, 0, 1)])
_uv = me_cube_016.uv_layers.new(name='UVMap')
_uv.uv.foreach_set('vector', [0.625, 0.5, 0.875, 0.5, 0.875, 0.75, 0.625, 0.75, 0.375, 0.75, 0.625, 0.75, 0.625, 1.0, 0.375, 1.0, 0.375, 0.0, 0.625, 0.0, 0.625, 0.25, 0.375, 0.25, 0.125, 0.5, 0.375, 0.5, 0.375, 0.75, 0.125, 0.75, 0.375, 0.5, 0.625, 0.5, 0.625, 0.75, 0.375, 0.75, 0.375, 0.25, 0.625, 0.25, 0.625, 0.5, 0.375, 0.5])
me_cube_016.materials.append(mat_material_010)
me_cube_016.use_mirror_vertex_groups = False
me_cube_016.update()
me_cube_017 = bpy.data.meshes.new('Cube.017')
me_cube_017.from_pydata([(1.0, 1.0, 1.0), (1.0, 1.0, -1.0), (1.0, -1.0, 1.0), (1.0, -1.0, -1.0), (-1.0, 1.0, 1.0), (-1.0, 1.0, -1.0), (-1.0, -1.0, 1.0), (-1.0, -1.0, -1.0)], [], [(0, 4, 6, 2), (3, 2, 6, 7), (7, 6, 4, 5), (5, 1, 3, 7), (1, 0, 2, 3), (5, 4, 0, 1)])
_uv = me_cube_017.uv_layers.new(name='UVMap')
_uv.uv.foreach_set('vector', [0.625, 0.5, 0.875, 0.5, 0.875, 0.75, 0.625, 0.75, 0.375, 0.75, 0.625, 0.75, 0.625, 1.0, 0.375, 1.0, 0.375, 0.0, 0.625, 0.0, 0.625, 0.25, 0.375, 0.25, 0.125, 0.5, 0.375, 0.5, 0.375, 0.75, 0.125, 0.75, 0.375, 0.5, 0.625, 0.5, 0.625, 0.75, 0.375, 0.75, 0.375, 0.25, 0.625, 0.25, 0.625, 0.5, 0.375, 0.5])
me_cube_017.materials.append(mat_material_011)
me_cube_017.use_mirror_vertex_groups = False
me_cube_017.update()
me_cube_018 = bpy.data.meshes.new('Cube.018')
me_cube_018.from_pydata([(1.0, 1.0, 1.0), (1.0, 1.0, -1.0), (1.0, -1.0, 1.0), (1.0, -1.0, -1.0), (-1.048, 1.0, 1.0), (-1.0, 1.0, -1.0), (-1.048, -1.0, 1.0), (-1.0, -1.0, -1.0)], [], [(0, 4, 6, 2), (3, 2, 6, 7), (7, 6, 4, 5), (5, 1, 3, 7), (1, 0, 2, 3), (5, 4, 0, 1)])
_uv = me_cube_018.uv_layers.new(name='UVMap')
_uv.uv.foreach_set('vector', [0.625, 0.5, 0.875, 0.5, 0.875, 0.75, 0.625, 0.75, 0.375, 0.75, 0.625, 0.75, 0.625, 1.0, 0.375, 1.0, 0.375, 0.0, 0.625, 0.0, 0.625, 0.25, 0.375, 0.25, 0.125, 0.5, 0.375, 0.5, 0.375, 0.75, 0.125, 0.75, 0.375, 0.5, 0.625, 0.5, 0.625, 0.75, 0.375, 0.75, 0.375, 0.25, 0.625, 0.25, 0.625, 0.5, 0.375, 0.5])
me_cube_018.materials.append(mat_material_012)
me_cube_018.use_mirror_vertex_groups = False
me_cube_018.update()
me_cube_019 = bpy.data.meshes.new('Cube.019')
me_cube_019.from_pydata([(1.0, 1.0, 1.0), (1.0, 1.0, -1.0), (1.0, -1.0, 1.0), (1.0, -1.0, -1.0), (-1.052, 1.0, 1.0), (-1.0, 1.0, -1.0), (-1.052, -1.0, 1.0), (-1.0, -1.0, -1.0)], [], [(0, 4, 6, 2), (3, 2, 6, 7), (7, 6, 4, 5), (5, 1, 3, 7), (1, 0, 2, 3), (5, 4, 0, 1)])
_uv = me_cube_019.uv_layers.new(name='UVMap')
_uv.uv.foreach_set('vector', [0.625, 0.5, 0.875, 0.5, 0.875, 0.75, 0.625, 0.75, 0.375, 0.75, 0.625, 0.75, 0.625, 1.0, 0.375, 1.0, 0.375, 0.0, 0.625, 0.0, 0.625, 0.25, 0.375, 0.25, 0.125, 0.5, 0.375, 0.5, 0.375, 0.75, 0.125, 0.75, 0.375, 0.5, 0.625, 0.5, 0.625, 0.75, 0.375, 0.75, 0.375, 0.25, 0.625, 0.25, 0.625, 0.5, 0.375, 0.5])
me_cube_019.materials.append(mat_material_013)
me_cube_019.use_mirror_vertex_groups = False
me_cube_019.update()
me_cube_020 = bpy.data.meshes.new('Cube.020')
me_cube_020.from_pydata([(-1.0, -1.0, -1.0), (-1.0, -1.0, 1.0), (-1.0, 1.0, -1.0), (-1.0, 1.0, 1.0), (1.0, -1.0, -1.0), (1.0, -1.0, 1.0), (1.0, 1.0, -1.0), (1.0, 1.0, 1.0)], [], [(0, 1, 3, 2), (2, 3, 7, 6), (6, 7, 5, 4), (4, 5, 1, 0), (2, 6, 4, 0), (7, 3, 1, 5)])
_uv = me_cube_020.uv_layers.new(name='UVMap')
_uv.uv.foreach_set('vector', [0.375, 0.0, 0.625, 0.0, 0.625, 0.25, 0.375, 0.25, 0.375, 0.25, 0.625, 0.25, 0.625, 0.5, 0.375, 0.5, 0.375, 0.5, 0.625, 0.5, 0.625, 0.75, 0.375, 0.75, 0.375, 0.75, 0.625, 0.75, 0.625, 1.0, 0.375, 1.0, 0.125, 0.5, 0.375, 0.5, 0.375, 0.75, 0.125, 0.75, 0.625, 0.5, 0.875, 0.5, 0.875, 0.75, 0.625, 0.75])
me_cube_020.update()
me_cube_021 = bpy.data.meshes.new('Cube.021')
me_cube_021.from_pydata([(-1.0, -1.0, -1.0), (-1.0, -1.0, 1.0), (-1.0, 1.0, -1.0), (-1.0, 1.0, 1.0), (1.0, -1.0, -1.0), (1.0, -1.0, 1.0), (1.0, 1.0, -1.0), (1.0, 1.0, 1.0)], [], [(0, 1, 3, 2), (2, 3, 7, 6), (6, 7, 5, 4), (4, 5, 1, 0), (2, 6, 4, 0), (7, 3, 1, 5)])
_uv = me_cube_021.uv_layers.new(name='UVMap')
_uv.uv.foreach_set('vector', [0.375, 0.0, 0.625, 0.0, 0.625, 0.25, 0.375, 0.25, 0.375, 0.25, 0.625, 0.25, 0.625, 0.5, 0.375, 0.5, 0.375, 0.5, 0.625, 0.5, 0.625, 0.75, 0.375, 0.75, 0.375, 0.75, 0.625, 0.75, 0.625, 1.0, 0.375, 1.0, 0.125, 0.5, 0.375, 0.5, 0.375, 0.75, 0.125, 0.75, 0.625, 0.5, 0.875, 0.5, 0.875, 0.75, 0.625, 0.75])
me_cube_021.update()
me_cube_022 = bpy.data.meshes.new('Cube.022')
me_cube_022.from_pydata([(1.0, 1.0, 1.0), (1.0, 1.0, -1.0), (1.0, -1.0, 1.0), (1.0, -1.0, -1.0), (-1.052, 1.0, 2.02), (-1.0, 1.0, -1.0), (-1.052, -1.0, 2.02), (-1.0, -1.0, -1.0)], [], [(0, 4, 6, 2), (3, 2, 6, 7), (7, 6, 4, 5), (5, 1, 3, 7), (1, 0, 2, 3), (5, 4, 0, 1)])
_uv = me_cube_022.uv_layers.new(name='UVMap')
_uv.uv.foreach_set('vector', [0.625, 0.5, 0.875, 0.5, 0.875, 0.75, 0.625, 0.75, 0.375, 0.75, 0.625, 0.75, 0.625, 1.0, 0.375, 1.0, 0.375, 0.0, 0.625, 0.0, 0.625, 0.25, 0.375, 0.25, 0.125, 0.5, 0.375, 0.5, 0.375, 0.75, 0.125, 0.75, 0.375, 0.5, 0.625, 0.5, 0.625, 0.75, 0.375, 0.75, 0.375, 0.25, 0.625, 0.25, 0.625, 0.5, 0.375, 0.5])
me_cube_022.materials.append(mat_material_010)
me_cube_022.use_mirror_vertex_groups = False
me_cube_022.update()
me_cube_023 = bpy.data.meshes.new('Cube.023')
me_cube_023.from_pydata([(1.0, 1.0, 1.0), (1.0, 1.0, -1.0), (1.0, -1.0, 1.0), (1.0, -1.0, -1.0), (-1.0, 1.0, 1.0), (-1.0, 1.0, -1.0), (-1.0, -1.0, 1.0), (-1.0, -1.0, -1.0)], [], [(0, 4, 6, 2), (3, 2, 6, 7), (7, 6, 4, 5), (5, 1, 3, 7), (1, 0, 2, 3), (5, 4, 0, 1)])
_uv = me_cube_023.uv_layers.new(name='UVMap')
_uv.uv.foreach_set('vector', [0.625, 0.5, 0.875, 0.5, 0.875, 0.75, 0.625, 0.75, 0.375, 0.75, 0.625, 0.75, 0.625, 1.0, 0.375, 1.0, 0.375, 0.0, 0.625, 0.0, 0.625, 0.25, 0.375, 0.25, 0.125, 0.5, 0.375, 0.5, 0.375, 0.75, 0.125, 0.75, 0.375, 0.5, 0.625, 0.5, 0.625, 0.75, 0.375, 0.75, 0.375, 0.25, 0.625, 0.25, 0.625, 0.5, 0.375, 0.5])
me_cube_023.materials.append(mat_material_011)
me_cube_023.use_mirror_vertex_groups = False
me_cube_023.update()
me_cube_024 = bpy.data.meshes.new('Cube.024')
me_cube_024.from_pydata([(1.0, 1.0, 1.0), (1.0, 1.0, -1.0), (1.0, -1.0, 1.0), (1.0, -1.0, -1.0), (-1.048, 1.0, 1.0), (-1.0, 1.0, -1.0), (-1.048, -1.0, 1.0), (-1.0, -1.0, -1.0)], [], [(0, 4, 6, 2), (3, 2, 6, 7), (7, 6, 4, 5), (5, 1, 3, 7), (1, 0, 2, 3), (5, 4, 0, 1)])
_uv = me_cube_024.uv_layers.new(name='UVMap')
_uv.uv.foreach_set('vector', [0.625, 0.5, 0.875, 0.5, 0.875, 0.75, 0.625, 0.75, 0.375, 0.75, 0.625, 0.75, 0.625, 1.0, 0.375, 1.0, 0.375, 0.0, 0.625, 0.0, 0.625, 0.25, 0.375, 0.25, 0.125, 0.5, 0.375, 0.5, 0.375, 0.75, 0.125, 0.75, 0.375, 0.5, 0.625, 0.5, 0.625, 0.75, 0.375, 0.75, 0.375, 0.25, 0.625, 0.25, 0.625, 0.5, 0.375, 0.5])
me_cube_024.materials.append(mat_material_012)
me_cube_024.use_mirror_vertex_groups = False
me_cube_024.update()
me_cube_025 = bpy.data.meshes.new('Cube.025')
me_cube_025.from_pydata([(1.0, 1.0, 1.0), (1.0, 1.0, -1.0), (1.0, -1.0, 1.0), (1.0, -1.0, -1.0), (-1.052, 1.0, 1.0), (-1.0, 1.0, -1.0), (-1.052, -1.0, 1.0), (-1.0, -1.0, -1.0)], [], [(0, 4, 6, 2), (3, 2, 6, 7), (7, 6, 4, 5), (5, 1, 3, 7), (1, 0, 2, 3), (5, 4, 0, 1)])
_uv = me_cube_025.uv_layers.new(name='UVMap')
_uv.uv.foreach_set('vector', [0.625, 0.5, 0.875, 0.5, 0.875, 0.75, 0.625, 0.75, 0.375, 0.75, 0.625, 0.75, 0.625, 1.0, 0.375, 1.0, 0.375, 0.0, 0.625, 0.0, 0.625, 0.25, 0.375, 0.25, 0.125, 0.5, 0.375, 0.5, 0.375, 0.75, 0.125, 0.75, 0.375, 0.5, 0.625, 0.5, 0.625, 0.75, 0.375, 0.75, 0.375, 0.25, 0.625, 0.25, 0.625, 0.5, 0.375, 0.5])
me_cube_025.materials.append(mat_material_013)
me_cube_025.use_mirror_vertex_groups = False
me_cube_025.update()
me_cube_026 = bpy.data.meshes.new('Cube.026')
me_cube_026.from_pydata([(1.0, 1.0, 1.0), (1.0, 1.0, -1.0), (1.0, -1.0, 1.0), (1.0, -1.0, -1.0), (-1.0, 1.0, 1.0), (-1.0, 1.0, -1.0), (-1.0, -1.0, 1.0), (-1.0, -1.0, -1.0)], [], [(0, 4, 6, 2), (3, 2, 6, 7), (7, 6, 4, 5), (5, 1, 3, 7), (1, 0, 2, 3), (5, 4, 0, 1)])
_uv = me_cube_026.uv_layers.new(name='UVMap')
_uv.uv.foreach_set('vector', [0.625, 0.5, 0.875, 0.5, 0.875, 0.75, 0.625, 0.75, 0.375, 0.75, 0.625, 0.75, 0.625, 1.0, 0.375, 1.0, 0.375, 0.0, 0.625, 0.0, 0.625, 0.25, 0.375, 0.25, 0.125, 0.5, 0.375, 0.5, 0.375, 0.75, 0.125, 0.75, 0.375, 0.5, 0.625, 0.5, 0.625, 0.75, 0.375, 0.75, 0.375, 0.25, 0.625, 0.25, 0.625, 0.5, 0.375, 0.5])
me_cube_026.materials.append(mat_material_014)
me_cube_026.use_mirror_vertex_groups = False
me_cube_026.update()
me_cube_028 = bpy.data.meshes.new('Cube.028')
me_cube_028.from_pydata([(1.0, 1.0, 1.0), (1.0, 1.0, -1.0), (1.0, -1.0, 1.0), (1.0, -1.0, -1.0), (-1.0, 1.0, 1.0), (-1.0, 1.0, -1.0), (-1.0, -1.0, 1.0), (-1.0, -1.0, -1.0)], [], [(0, 4, 6, 2), (3, 2, 6, 7), (7, 6, 4, 5), (5, 1, 3, 7), (1, 0, 2, 3), (5, 4, 0, 1)])
_uv = me_cube_028.uv_layers.new(name='UVMap')
_uv.uv.foreach_set('vector', [0.625, 0.5, 0.875, 0.5, 0.875, 0.75, 0.625, 0.75, 0.375, 0.75, 0.625, 0.75, 0.625, 1.0, 0.375, 1.0, 0.375, 0.0, 0.625, 0.0, 0.625, 0.25, 0.375, 0.25, 0.125, 0.5, 0.375, 0.5, 0.375, 0.75, 0.125, 0.75, 0.375, 0.5, 0.625, 0.5, 0.625, 0.75, 0.375, 0.75, 0.375, 0.25, 0.625, 0.25, 0.625, 0.5, 0.375, 0.5])
me_cube_028.materials.append(mat_material_016)
me_cube_028.use_mirror_vertex_groups = False
me_cube_028.update()
me_cube_029 = bpy.data.meshes.new('Cube.029')
me_cube_029.from_pydata([(1.0, 1.0, 1.0), (1.0, 1.0, -1.0), (1.0, -1.0, 1.0), (1.0, -1.0, -1.0), (-1.0, 1.0, 1.0), (-1.0, 1.0, -1.0), (-1.0, -1.0, 1.0), (-1.0, -1.0, -1.0)], [], [(0, 4, 6, 2), (3, 2, 6, 7), (7, 6, 4, 5), (5, 1, 3, 7), (1, 0, 2, 3), (5, 4, 0, 1)])
_uv = me_cube_029.uv_layers.new(name='UVMap')
_uv.uv.foreach_set('vector', [0.625, 0.5, 0.875, 0.5, 0.875, 0.75, 0.625, 0.75, 0.375, 0.75, 0.625, 0.75, 0.625, 1.0, 0.375, 1.0, 0.375, 0.0, 0.625, 0.0, 0.625, 0.25, 0.375, 0.25, 0.125, 0.5, 0.375, 0.5, 0.375, 0.75, 0.125, 0.75, 0.375, 0.5, 0.625, 0.5, 0.625, 0.75, 0.375, 0.75, 0.375, 0.25, 0.625, 0.25, 0.625, 0.5, 0.375, 0.5])
me_cube_029.materials.append(mat_material_017)
me_cube_029.use_mirror_vertex_groups = False
me_cube_029.update()
me_cube_030 = bpy.data.meshes.new('Cube.030')
me_cube_030.from_pydata([(1.0, 1.0, 1.0), (1.0, 1.0, -1.0), (1.0, -1.0, 1.0), (1.0, -1.0, -1.0), (-1.0, 1.0, 1.0), (-1.0, 1.0, -1.0), (-1.0, -1.0, 1.0), (-1.0, -1.0, -1.0)], [], [(0, 4, 6, 2), (3, 2, 6, 7), (7, 6, 4, 5), (5, 1, 3, 7), (1, 0, 2, 3), (5, 4, 0, 1)])
_uv = me_cube_030.uv_layers.new(name='UVMap')
_uv.uv.foreach_set('vector', [0.625, 0.5, 0.875, 0.5, 0.875, 0.75, 0.625, 0.75, 0.375, 0.75, 0.625, 0.75, 0.625, 1.0, 0.375, 1.0, 0.375, 0.0, 0.625, 0.0, 0.625, 0.25, 0.375, 0.25, 0.125, 0.5, 0.375, 0.5, 0.375, 0.75, 0.125, 0.75, 0.375, 0.5, 0.625, 0.5, 0.625, 0.75, 0.375, 0.75, 0.375, 0.25, 0.625, 0.25, 0.625, 0.5, 0.375, 0.5])
me_cube_030.materials.append(mat_material_018)
me_cube_030.use_mirror_vertex_groups = False
me_cube_030.update()
me_cube_031 = bpy.data.meshes.new('Cube.031')
me_cube_031.from_pydata([(-1.0, -1.0, -1.0), (-1.0, -1.0, 1.0), (-1.0, 6.486, -1.0), (-1.0, 6.486, 1.0), (1.0, -1.0, -1.0), (1.0, -1.0, 1.0), (1.0, 6.486, -1.0), (1.0, 6.486, 1.0)], [], [(0, 1, 3, 2), (2, 3, 7, 6), (6, 7, 5, 4), (4, 5, 1, 0), (2, 6, 4, 0), (7, 3, 1, 5)])
_uv = me_cube_031.uv_layers.new(name='UVMap')
_uv.uv.foreach_set('vector', [0.375, 0.0, 0.625, 0.0, 0.625, 0.25, 0.375, 0.25, 0.375, 0.25, 0.625, 0.25, 0.625, 0.5, 0.375, 0.5, 0.375, 0.5, 0.625, 0.5, 0.625, 0.75, 0.375, 0.75, 0.375, 0.75, 0.625, 0.75, 0.625, 1.0, 0.375, 1.0, 0.125, 0.5, 0.375, 0.5, 0.375, 0.75, 0.125, 0.75, 0.625, 0.5, 0.875, 0.5, 0.875, 0.75, 0.625, 0.75])
me_cube_031.update()
me_cube_032 = bpy.data.meshes.new('Cube.032')
me_cube_032.from_pydata([(-1.0, -1.0, -1.0), (-1.0, -1.0, 1.0), (-1.0, 1.0, -1.0), (-1.0, 1.0, 1.0), (1.0, -1.0, -1.0), (1.0, -1.0, 1.0), (1.0, 1.0, -1.0), (1.0, 1.0, 1.0)], [], [(0, 1, 3, 2), (2, 3, 7, 6), (6, 7, 5, 4), (4, 5, 1, 0), (2, 6, 4, 0), (7, 3, 1, 5)])
_uv = me_cube_032.uv_layers.new(name='UVMap')
_uv.uv.foreach_set('vector', [0.375, 0.0, 0.625, 0.0, 0.625, 0.25, 0.375, 0.25, 0.375, 0.25, 0.625, 0.25, 0.625, 0.5, 0.375, 0.5, 0.375, 0.5, 0.625, 0.5, 0.625, 0.75, 0.375, 0.75, 0.375, 0.75, 0.625, 0.75, 0.625, 1.0, 0.375, 1.0, 0.125, 0.5, 0.375, 0.5, 0.375, 0.75, 0.125, 0.75, 0.625, 0.5, 0.875, 0.5, 0.875, 0.75, 0.625, 0.75])
me_cube_032.update()
me_cube_038 = bpy.data.meshes.new('Cube.038')
me_cube_038.from_pydata([(1.0, 1.0, 1.0), (1.0, 1.0, -1.0), (1.0, -1.0, 1.0), (1.0, -1.0, -1.0), (-1.052, 1.0, 1.0), (-1.0, 1.0, -1.0), (-1.052, -1.0, 1.0), (-1.0, -1.0, -1.0)], [], [(0, 4, 6, 2), (3, 2, 6, 7), (7, 6, 4, 5), (5, 1, 3, 7), (1, 0, 2, 3), (5, 4, 0, 1)])
_uv = me_cube_038.uv_layers.new(name='UVMap')
_uv.uv.foreach_set('vector', [0.625, 0.5, 0.875, 0.5, 0.875, 0.75, 0.625, 0.75, 0.375, 0.75, 0.625, 0.75, 0.625, 1.0, 0.375, 1.0, 0.375, 0.0, 0.625, 0.0, 0.625, 0.25, 0.375, 0.25, 0.125, 0.5, 0.375, 0.5, 0.375, 0.75, 0.125, 0.75, 0.375, 0.5, 0.625, 0.5, 0.625, 0.75, 0.375, 0.75, 0.375, 0.25, 0.625, 0.25, 0.625, 0.5, 0.375, 0.5])
me_cube_038.materials.append(mat_material_023)
me_cube_038.use_mirror_vertex_groups = False
me_cube_038.update()
me_cube_039 = bpy.data.meshes.new('Cube.039')
me_cube_039.from_pydata([(1.0, 1.0, 1.0), (1.0, 1.0, -1.0), (1.0, -1.0, 1.0), (1.0, -1.0, -1.0), (-1.048, 1.0, 1.0), (-1.0, 1.0, -1.0), (-1.048, -1.0, 1.0), (-1.0, -1.0, -1.0)], [], [(0, 4, 6, 2), (3, 2, 6, 7), (7, 6, 4, 5), (5, 1, 3, 7), (1, 0, 2, 3), (5, 4, 0, 1)])
_uv = me_cube_039.uv_layers.new(name='UVMap')
_uv.uv.foreach_set('vector', [0.625, 0.5, 0.875, 0.5, 0.875, 0.75, 0.625, 0.75, 0.375, 0.75, 0.625, 0.75, 0.625, 1.0, 0.375, 1.0, 0.375, 0.0, 0.625, 0.0, 0.625, 0.25, 0.375, 0.25, 0.125, 0.5, 0.375, 0.5, 0.375, 0.75, 0.125, 0.75, 0.375, 0.5, 0.625, 0.5, 0.625, 0.75, 0.375, 0.75, 0.375, 0.25, 0.625, 0.25, 0.625, 0.5, 0.375, 0.5])
me_cube_039.materials.append(mat_material_024)
me_cube_039.use_mirror_vertex_groups = False
me_cube_039.update()
me_cube_040 = bpy.data.meshes.new('Cube.040')
me_cube_040.from_pydata([(1.0, 1.0, 1.0), (1.0, 1.0, -1.0), (1.0, -1.0, 1.0), (1.0, -1.0, -1.0), (-1.0, 1.0, 1.0), (-1.0, 1.0, -1.0), (-1.0, -1.0, 1.0), (-1.0, -1.0, -1.0)], [], [(0, 4, 6, 2), (3, 2, 6, 7), (7, 6, 4, 5), (5, 1, 3, 7), (1, 0, 2, 3), (5, 4, 0, 1)])
_uv = me_cube_040.uv_layers.new(name='UVMap')
_uv.uv.foreach_set('vector', [0.625, 0.5, 0.875, 0.5, 0.875, 0.75, 0.625, 0.75, 0.375, 0.75, 0.625, 0.75, 0.625, 1.0, 0.375, 1.0, 0.375, 0.0, 0.625, 0.0, 0.625, 0.25, 0.375, 0.25, 0.125, 0.5, 0.375, 0.5, 0.375, 0.75, 0.125, 0.75, 0.375, 0.5, 0.625, 0.5, 0.625, 0.75, 0.375, 0.75, 0.375, 0.25, 0.625, 0.25, 0.625, 0.5, 0.375, 0.5])
me_cube_040.materials.append(mat_material_025)
me_cube_040.use_mirror_vertex_groups = False
me_cube_040.update()
me_cube_041 = bpy.data.meshes.new('Cube.041')
me_cube_041.from_pydata([(1.0, 1.0, 1.0), (1.0, 1.0, -1.0), (1.0, -1.0, 1.0), (1.0, -1.0, -1.0), (-1.052, 1.0, 2.02), (-1.0, 1.0, -1.0), (-1.052, -1.0, 2.02), (-1.0, -1.0, -1.0)], [], [(0, 4, 6, 2), (3, 2, 6, 7), (7, 6, 4, 5), (5, 1, 3, 7), (1, 0, 2, 3), (5, 4, 0, 1)])
_uv = me_cube_041.uv_layers.new(name='UVMap')
_uv.uv.foreach_set('vector', [0.625, 0.5, 0.875, 0.5, 0.875, 0.75, 0.625, 0.75, 0.375, 0.75, 0.625, 0.75, 0.625, 1.0, 0.375, 1.0, 0.375, 0.0, 0.625, 0.0, 0.625, 0.25, 0.375, 0.25, 0.125, 0.5, 0.375, 0.5, 0.375, 0.75, 0.125, 0.75, 0.375, 0.5, 0.625, 0.5, 0.625, 0.75, 0.375, 0.75, 0.375, 0.25, 0.625, 0.25, 0.625, 0.5, 0.375, 0.5])
me_cube_041.materials.append(mat_material_026)
me_cube_041.use_mirror_vertex_groups = False
me_cube_041.update()
me_cube_042 = bpy.data.meshes.new('Cube.042')
me_cube_042.from_pydata([(-1.0, -1.0, -1.0), (-1.0, -1.0, 1.0), (-1.0, 1.0, -1.0), (-1.0, 1.0, 1.0), (1.0, -1.0, -1.0), (1.0, -1.0, 1.0), (1.0, 1.0, -1.0), (1.0, 1.0, 1.0)], [], [(0, 1, 3, 2), (2, 3, 7, 6), (6, 7, 5, 4), (4, 5, 1, 0), (2, 6, 4, 0), (7, 3, 1, 5)])
_uv = me_cube_042.uv_layers.new(name='UVMap')
_uv.uv.foreach_set('vector', [0.375, 0.0, 0.625, 0.0, 0.625, 0.25, 0.375, 0.25, 0.375, 0.25, 0.625, 0.25, 0.625, 0.5, 0.375, 0.5, 0.375, 0.5, 0.625, 0.5, 0.625, 0.75, 0.375, 0.75, 0.375, 0.75, 0.625, 0.75, 0.625, 1.0, 0.375, 1.0, 0.125, 0.5, 0.375, 0.5, 0.375, 0.75, 0.125, 0.75, 0.625, 0.5, 0.875, 0.5, 0.875, 0.75, 0.625, 0.75])
me_cube_042.update()
me_cube_044 = bpy.data.meshes.new('Cube.044')
me_cube_044.from_pydata([(1.0, 1.0, 1.0), (1.0, 1.0, -1.0), (1.0, -1.0, 1.0), (1.0, -1.0, -1.0), (-1.052, 1.0, 1.0), (-1.0, 1.0, -1.0), (-1.052, -1.0, 1.0), (-1.0, -1.0, -1.0)], [], [(0, 4, 6, 2), (3, 2, 6, 7), (7, 6, 4, 5), (5, 1, 3, 7), (1, 0, 2, 3), (5, 4, 0, 1)])
_uv = me_cube_044.uv_layers.new(name='UVMap')
_uv.uv.foreach_set('vector', [0.625, 0.5, 0.875, 0.5, 0.875, 0.75, 0.625, 0.75, 0.375, 0.75, 0.625, 0.75, 0.625, 1.0, 0.375, 1.0, 0.375, 0.0, 0.625, 0.0, 0.625, 0.25, 0.375, 0.25, 0.125, 0.5, 0.375, 0.5, 0.375, 0.75, 0.125, 0.75, 0.375, 0.5, 0.625, 0.5, 0.625, 0.75, 0.375, 0.75, 0.375, 0.25, 0.625, 0.25, 0.625, 0.5, 0.375, 0.5])
me_cube_044.materials.append(mat_material_023)
me_cube_044.use_mirror_vertex_groups = False
me_cube_044.update()
me_cube_045 = bpy.data.meshes.new('Cube.045')
me_cube_045.from_pydata([(1.0, 1.0, 1.0), (1.0, 1.0, -1.0), (1.0, -1.0, 1.0), (1.0, -1.0, -1.0), (-1.048, 1.0, 1.0), (-1.0, 1.0, -1.0), (-1.048, -1.0, 1.0), (-1.0, -1.0, -1.0)], [], [(0, 4, 6, 2), (3, 2, 6, 7), (7, 6, 4, 5), (5, 1, 3, 7), (1, 0, 2, 3), (5, 4, 0, 1)])
_uv = me_cube_045.uv_layers.new(name='UVMap')
_uv.uv.foreach_set('vector', [0.625, 0.5, 0.875, 0.5, 0.875, 0.75, 0.625, 0.75, 0.375, 0.75, 0.625, 0.75, 0.625, 1.0, 0.375, 1.0, 0.375, 0.0, 0.625, 0.0, 0.625, 0.25, 0.375, 0.25, 0.125, 0.5, 0.375, 0.5, 0.375, 0.75, 0.125, 0.75, 0.375, 0.5, 0.625, 0.5, 0.625, 0.75, 0.375, 0.75, 0.375, 0.25, 0.625, 0.25, 0.625, 0.5, 0.375, 0.5])
me_cube_045.materials.append(mat_material_024)
me_cube_045.use_mirror_vertex_groups = False
me_cube_045.update()
me_cube_046 = bpy.data.meshes.new('Cube.046')
me_cube_046.from_pydata([(1.0, 1.0, 1.0), (1.0, 1.0, -1.0), (1.0, -1.0, 1.0), (1.0, -1.0, -1.0), (-1.0, 1.0, 1.0), (-1.0, 1.0, -1.0), (-1.0, -1.0, 1.0), (-1.0, -1.0, -1.0)], [], [(0, 4, 6, 2), (3, 2, 6, 7), (7, 6, 4, 5), (5, 1, 3, 7), (1, 0, 2, 3), (5, 4, 0, 1)])
_uv = me_cube_046.uv_layers.new(name='UVMap')
_uv.uv.foreach_set('vector', [0.625, 0.5, 0.875, 0.5, 0.875, 0.75, 0.625, 0.75, 0.375, 0.75, 0.625, 0.75, 0.625, 1.0, 0.375, 1.0, 0.375, 0.0, 0.625, 0.0, 0.625, 0.25, 0.375, 0.25, 0.125, 0.5, 0.375, 0.5, 0.375, 0.75, 0.125, 0.75, 0.375, 0.5, 0.625, 0.5, 0.625, 0.75, 0.375, 0.75, 0.375, 0.25, 0.625, 0.25, 0.625, 0.5, 0.375, 0.5])
me_cube_046.materials.append(mat_material_025)
me_cube_046.use_mirror_vertex_groups = False
me_cube_046.update()
me_cube_047 = bpy.data.meshes.new('Cube.047')
me_cube_047.from_pydata([(1.0, 1.0, 1.0), (1.0, 1.0, -1.0), (1.0, -1.0, 1.0), (1.0, -1.0, -1.0), (-1.052, 1.0, 2.02), (-1.0, 1.0, -1.0), (-1.052, -1.0, 2.02), (-1.0, -1.0, -1.0)], [], [(0, 4, 6, 2), (3, 2, 6, 7), (7, 6, 4, 5), (5, 1, 3, 7), (1, 0, 2, 3), (5, 4, 0, 1)])
_uv = me_cube_047.uv_layers.new(name='UVMap')
_uv.uv.foreach_set('vector', [0.625, 0.5, 0.875, 0.5, 0.875, 0.75, 0.625, 0.75, 0.375, 0.75, 0.625, 0.75, 0.625, 1.0, 0.375, 1.0, 0.375, 0.0, 0.625, 0.0, 0.625, 0.25, 0.375, 0.25, 0.125, 0.5, 0.375, 0.5, 0.375, 0.75, 0.125, 0.75, 0.375, 0.5, 0.625, 0.5, 0.625, 0.75, 0.375, 0.75, 0.375, 0.25, 0.625, 0.25, 0.625, 0.5, 0.375, 0.5])
me_cube_047.materials.append(mat_material_026)
me_cube_047.use_mirror_vertex_groups = False
me_cube_047.update()
me_cube_048 = bpy.data.meshes.new('Cube.048')
me_cube_048.from_pydata([(-0.6162, 1.0, 1.0), (-0.6162, 1.0, -1.0), (-0.6162, -1.0, 1.0), (-0.6162, -1.0, -1.0), (-1.0, 1.0, 1.0), (-1.008, 1.0, -1.0), (-1.008, -1.0, 1.0), (-1.008, -1.0, -1.0)], [], [(0, 4, 6, 2), (3, 2, 6, 7), (7, 6, 4, 5), (5, 1, 3, 7), (1, 0, 2, 3), (5, 4, 0, 1)])
_uv = me_cube_048.uv_layers.new(name='UVMap')
_uv.uv.foreach_set('vector', [0.625, 0.5, 0.875, 0.5, 0.875, 0.75, 0.625, 0.75, 0.375, 0.75, 0.625, 0.75, 0.625, 1.0, 0.375, 1.0, 0.375, 0.0, 0.625, 0.0, 0.625, 0.25, 0.375, 0.25, 0.125, 0.5, 0.375, 0.5, 0.375, 0.75, 0.125, 0.75, 0.375, 0.5, 0.625, 0.5, 0.625, 0.75, 0.375, 0.75, 0.375, 0.25, 0.625, 0.25, 0.625, 0.5, 0.375, 0.5])
me_cube_048.materials.append(mat_material_027)
me_cube_048.use_mirror_vertex_groups = False
me_cube_048.update()
me_cube_049 = bpy.data.meshes.new('Cube.049')
me_cube_049.from_pydata([(-0.6162, 1.0, 1.0), (-0.6162, 1.0, -1.0), (-0.6162, -1.0, 1.0), (-0.6162, -1.0, -1.0), (-1.0, 1.0, 1.0), (-1.008, 1.0, -1.0), (-1.008, -1.0, 1.0), (-1.008, -1.0, -1.0)], [], [(0, 4, 6, 2), (3, 2, 6, 7), (7, 6, 4, 5), (5, 1, 3, 7), (1, 0, 2, 3), (5, 4, 0, 1)])
_uv = me_cube_049.uv_layers.new(name='UVMap')
_uv.uv.foreach_set('vector', [0.625, 0.5, 0.875, 0.5, 0.875, 0.75, 0.625, 0.75, 0.375, 0.75, 0.625, 0.75, 0.625, 1.0, 0.375, 1.0, 0.375, 0.0, 0.625, 0.0, 0.625, 0.25, 0.375, 0.25, 0.125, 0.5, 0.375, 0.5, 0.375, 0.75, 0.125, 0.75, 0.375, 0.5, 0.625, 0.5, 0.625, 0.75, 0.375, 0.75, 0.375, 0.25, 0.625, 0.25, 0.625, 0.5, 0.375, 0.5])
me_cube_049.materials.append(mat_material_028)
me_cube_049.use_mirror_vertex_groups = False
me_cube_049.update()
me_cube_050 = bpy.data.meshes.new('Cube.050')
me_cube_050.from_pydata([(-0.6162, 1.0, 1.0), (-0.6162, 1.0, -1.0), (-0.6162, -1.0, 1.0), (-0.6162, -1.0, -1.0), (-1.0, 1.0, 1.0), (-1.008, 1.0, -1.0), (-1.008, -1.0, 1.0), (-1.008, -1.0, -1.0)], [], [(0, 4, 6, 2), (3, 2, 6, 7), (7, 6, 4, 5), (5, 1, 3, 7), (1, 0, 2, 3), (5, 4, 0, 1)])
_uv = me_cube_050.uv_layers.new(name='UVMap')
_uv.uv.foreach_set('vector', [0.625, 0.5, 0.875, 0.5, 0.875, 0.75, 0.625, 0.75, 0.375, 0.75, 0.625, 0.75, 0.625, 1.0, 0.375, 1.0, 0.375, 0.0, 0.625, 0.0, 0.625, 0.25, 0.375, 0.25, 0.125, 0.5, 0.375, 0.5, 0.375, 0.75, 0.125, 0.75, 0.375, 0.5, 0.625, 0.5, 0.625, 0.75, 0.375, 0.75, 0.375, 0.25, 0.625, 0.25, 0.625, 0.5, 0.375, 0.5])
me_cube_050.materials.append(mat_material_029)
me_cube_050.use_mirror_vertex_groups = False
me_cube_050.update()
me_cube_051 = bpy.data.meshes.new('Cube.051')
me_cube_051.from_pydata([(-1.0, -1.0, -1.0), (-1.0, -1.0, 1.0), (-1.0, 1.0, -1.0), (-1.0, 1.0, 1.0), (1.0, -1.0, -1.0), (1.0, -1.0, 1.0), (1.0, 1.0, -1.0), (1.0, 1.0, 1.0)], [], [(0, 1, 3, 2), (2, 3, 7, 6), (6, 7, 5, 4), (4, 5, 1, 0), (2, 6, 4, 0), (7, 3, 1, 5)])
_uv = me_cube_051.uv_layers.new(name='UVMap')
_uv.uv.foreach_set('vector', [0.375, 0.0, 0.625, 0.0, 0.625, 0.25, 0.375, 0.25, 0.375, 0.25, 0.625, 0.25, 0.625, 0.5, 0.375, 0.5, 0.375, 0.5, 0.625, 0.5, 0.625, 0.75, 0.375, 0.75, 0.375, 0.75, 0.625, 0.75, 0.625, 1.0, 0.375, 1.0, 0.125, 0.5, 0.375, 0.5, 0.375, 0.75, 0.125, 0.75, 0.625, 0.5, 0.875, 0.5, 0.875, 0.75, 0.625, 0.75])
me_cube_051.update()
me_cube_052 = bpy.data.meshes.new('Cube.052')
me_cube_052.from_pydata([(-1.0, -1.0, -1.0), (-1.0, -1.0, 1.0), (-1.0, 1.0, -1.0), (-1.0, 1.0, 1.0), (1.0, -1.0, -1.0), (1.0, -1.0, 1.0), (1.0, 1.0, -1.0), (1.0, 1.0, 1.0)], [], [(0, 1, 3, 2), (2, 3, 7, 6), (6, 7, 5, 4), (4, 5, 1, 0), (2, 6, 4, 0), (7, 3, 1, 5)])
_uv = me_cube_052.uv_layers.new(name='UVMap')
_uv.uv.foreach_set('vector', [0.375, 0.0, 0.625, 0.0, 0.625, 0.25, 0.375, 0.25, 0.375, 0.25, 0.625, 0.25, 0.625, 0.5, 0.375, 0.5, 0.375, 0.5, 0.625, 0.5, 0.625, 0.75, 0.375, 0.75, 0.375, 0.75, 0.625, 0.75, 0.625, 1.0, 0.375, 1.0, 0.125, 0.5, 0.375, 0.5, 0.375, 0.75, 0.125, 0.75, 0.625, 0.5, 0.875, 0.5, 0.875, 0.75, 0.625, 0.75])
me_cube_052.update()
me_cube_054 = bpy.data.meshes.new('Cube.054')
me_cube_054.from_pydata([(1.0, 1.0, 1.0), (1.0, 1.0, -1.0), (1.0, -1.0, 1.0), (1.0, -1.0, -1.0), (-1.0, 1.0, 1.0), (-1.0, 1.0, -1.0), (-1.0, -1.0, 1.0), (-1.0, -1.0, -1.0)], [], [(0, 4, 6, 2), (3, 2, 6, 7), (7, 6, 4, 5), (5, 1, 3, 7), (1, 0, 2, 3), (5, 4, 0, 1)])
_uv = me_cube_054.uv_layers.new(name='UVMap')
_uv.uv.foreach_set('vector', [0.625, 0.5, 0.875, 0.5, 0.875, 0.75, 0.625, 0.75, 0.375, 0.75, 0.625, 0.75, 0.625, 1.0, 0.375, 1.0, 0.375, 0.0, 0.625, 0.0, 0.625, 0.25, 0.375, 0.25, 0.125, 0.5, 0.375, 0.5, 0.375, 0.75, 0.125, 0.75, 0.375, 0.5, 0.625, 0.5, 0.625, 0.75, 0.375, 0.75, 0.375, 0.25, 0.625, 0.25, 0.625, 0.5, 0.375, 0.5])
me_cube_054.materials.append(mat_material_030)
me_cube_054.use_mirror_vertex_groups = False
me_cube_054.update()
me_cube_055 = bpy.data.meshes.new('Cube.055')
me_cube_055.from_pydata([(1.0, 1.0, 1.0), (1.0, 1.0, -1.0), (1.0, -1.0, 1.0), (1.0, -1.0, -1.0), (-1.0, 1.0, 1.0), (-1.0, 1.0, -1.0), (-1.0, -1.0, 1.0), (-1.0, -1.0, -1.0)], [], [(0, 4, 6, 2), (3, 2, 6, 7), (7, 6, 4, 5), (5, 1, 3, 7), (1, 0, 2, 3), (5, 4, 0, 1)])
_uv = me_cube_055.uv_layers.new(name='UVMap')
_uv.uv.foreach_set('vector', [0.625, 0.5, 0.875, 0.5, 0.875, 0.75, 0.625, 0.75, 0.375, 0.75, 0.625, 0.75, 0.625, 1.0, 0.375, 1.0, 0.375, 0.0, 0.625, 0.0, 0.625, 0.25, 0.375, 0.25, 0.125, 0.5, 0.375, 0.5, 0.375, 0.75, 0.125, 0.75, 0.375, 0.5, 0.625, 0.5, 0.625, 0.75, 0.375, 0.75, 0.375, 0.25, 0.625, 0.25, 0.625, 0.5, 0.375, 0.5])
me_cube_055.materials.append(mat_material_031)
me_cube_055.use_mirror_vertex_groups = False
me_cube_055.update()
me_cube_056 = bpy.data.meshes.new('Cube.056')
me_cube_056.from_pydata([(1.0, 1.0, 1.0), (1.0, 1.0, -1.0), (1.0, -1.0, 1.0), (1.0, -1.0, -1.0), (-1.0, 1.0, 1.0), (-1.0, 1.0, -1.0), (-1.0, -1.0, 1.0), (-1.0, -1.0, -1.0)], [], [(0, 4, 6, 2), (3, 2, 6, 7), (7, 6, 4, 5), (5, 1, 3, 7), (1, 0, 2, 3), (5, 4, 0, 1)])
_uv = me_cube_056.uv_layers.new(name='UVMap')
_uv.uv.foreach_set('vector', [0.625, 0.5, 0.875, 0.5, 0.875, 0.75, 0.625, 0.75, 0.375, 0.75, 0.625, 0.75, 0.625, 1.0, 0.375, 1.0, 0.375, 0.0, 0.625, 0.0, 0.625, 0.25, 0.375, 0.25, 0.125, 0.5, 0.375, 0.5, 0.375, 0.75, 0.125, 0.75, 0.375, 0.5, 0.625, 0.5, 0.625, 0.75, 0.375, 0.75, 0.375, 0.25, 0.625, 0.25, 0.625, 0.5, 0.375, 0.5])
me_cube_056.materials.append(mat_material_032)
me_cube_056.use_mirror_vertex_groups = False
me_cube_056.update()
me_cube_057 = bpy.data.meshes.new('Cube.057')
me_cube_057.from_pydata([(1.0, 1.0, 1.0), (1.0, 1.0, -1.0), (1.0, -1.0, 1.0), (1.0, -1.0, -1.0), (-1.0, 1.0, 1.0), (-1.0, 1.0, -1.0), (-1.0, -1.0, 1.0), (-1.0, -1.0, -1.0)], [], [(0, 4, 6, 2), (3, 2, 6, 7), (7, 6, 4, 5), (5, 1, 3, 7), (1, 0, 2, 3), (5, 4, 0, 1)])
_uv = me_cube_057.uv_layers.new(name='UVMap')
_uv.uv.foreach_set('vector', [0.625, 0.5, 0.875, 0.5, 0.875, 0.75, 0.625, 0.75, 0.375, 0.75, 0.625, 0.75, 0.625, 1.0, 0.375, 1.0, 0.375, 0.0, 0.625, 0.0, 0.625, 0.25, 0.375, 0.25, 0.125, 0.5, 0.375, 0.5, 0.375, 0.75, 0.125, 0.75, 0.375, 0.5, 0.625, 0.5, 0.625, 0.75, 0.375, 0.75, 0.375, 0.25, 0.625, 0.25, 0.625, 0.5, 0.375, 0.5])
me_cube_057.materials.append(mat_material_033)
me_cube_057.use_mirror_vertex_groups = False
me_cube_057.update()
me_cube_058 = bpy.data.meshes.new('Cube.058')
me_cube_058.from_pydata([(1.0, 1.0, 1.0), (1.0, 1.0, -1.0), (1.0, -1.0, 1.0), (1.0, -1.0, -1.0), (-1.052, 1.0, 1.0), (-1.0, 1.0, -1.0), (-1.052, -1.0, 1.0), (-1.0, -1.0, -1.0)], [], [(0, 4, 6, 2), (3, 2, 6, 7), (7, 6, 4, 5), (5, 1, 3, 7), (1, 0, 2, 3), (5, 4, 0, 1)])
_uv = me_cube_058.uv_layers.new(name='UVMap')
_uv.uv.foreach_set('vector', [0.625, 0.5, 0.875, 0.5, 0.875, 0.75, 0.625, 0.75, 0.375, 0.75, 0.625, 0.75, 0.625, 1.0, 0.375, 1.0, 0.375, 0.0, 0.625, 0.0, 0.625, 0.25, 0.375, 0.25, 0.125, 0.5, 0.375, 0.5, 0.375, 0.75, 0.125, 0.75, 0.375, 0.5, 0.625, 0.5, 0.625, 0.75, 0.375, 0.75, 0.375, 0.25, 0.625, 0.25, 0.625, 0.5, 0.375, 0.5])
me_cube_058.materials.append(mat_material_034)
me_cube_058.use_mirror_vertex_groups = False
me_cube_058.update()
me_cube_059 = bpy.data.meshes.new('Cube.059')
me_cube_059.from_pydata([(1.0, 1.0, 1.0), (1.0, 1.0, -1.0), (1.0, -1.0, 1.0), (1.0, -1.0, -1.0), (-1.048, 1.0, 1.0), (-1.0, 1.0, -1.0), (-1.048, -1.0, 1.0), (-1.0, -1.0, -1.0)], [], [(0, 4, 6, 2), (3, 2, 6, 7), (7, 6, 4, 5), (5, 1, 3, 7), (1, 0, 2, 3), (5, 4, 0, 1)])
_uv = me_cube_059.uv_layers.new(name='UVMap')
_uv.uv.foreach_set('vector', [0.625, 0.5, 0.875, 0.5, 0.875, 0.75, 0.625, 0.75, 0.375, 0.75, 0.625, 0.75, 0.625, 1.0, 0.375, 1.0, 0.375, 0.0, 0.625, 0.0, 0.625, 0.25, 0.375, 0.25, 0.125, 0.5, 0.375, 0.5, 0.375, 0.75, 0.125, 0.75, 0.375, 0.5, 0.625, 0.5, 0.625, 0.75, 0.375, 0.75, 0.375, 0.25, 0.625, 0.25, 0.625, 0.5, 0.375, 0.5])
me_cube_059.materials.append(mat_material_035)
me_cube_059.use_mirror_vertex_groups = False
me_cube_059.update()
me_cube_060 = bpy.data.meshes.new('Cube.060')
me_cube_060.from_pydata([(1.0, 1.0, 1.0), (1.0, 1.0, -1.0), (1.0, -1.0, 1.0), (1.0, -1.0, -1.0), (-1.0, 1.0, 1.0), (-1.0, 1.0, -1.0), (-1.0, -1.0, 1.0), (-1.0, -1.0, -1.0)], [], [(0, 4, 6, 2), (3, 2, 6, 7), (7, 6, 4, 5), (5, 1, 3, 7), (1, 0, 2, 3), (5, 4, 0, 1)])
_uv = me_cube_060.uv_layers.new(name='UVMap')
_uv.uv.foreach_set('vector', [0.625, 0.5, 0.875, 0.5, 0.875, 0.75, 0.625, 0.75, 0.375, 0.75, 0.625, 0.75, 0.625, 1.0, 0.375, 1.0, 0.375, 0.0, 0.625, 0.0, 0.625, 0.25, 0.375, 0.25, 0.125, 0.5, 0.375, 0.5, 0.375, 0.75, 0.125, 0.75, 0.375, 0.5, 0.625, 0.5, 0.625, 0.75, 0.375, 0.75, 0.375, 0.25, 0.625, 0.25, 0.625, 0.5, 0.375, 0.5])
me_cube_060.materials.append(mat_material_036)
me_cube_060.use_mirror_vertex_groups = False
me_cube_060.update()
me_cube_061 = bpy.data.meshes.new('Cube.061')
me_cube_061.from_pydata([(1.0, 1.0, 1.0), (1.0, 1.0, -1.0), (1.0, -1.0, 1.0), (1.0, -1.0, -1.0), (-1.052, 1.0, 2.02), (-1.0, 1.0, -1.0), (-1.052, -1.0, 2.02), (-1.0, -1.0, -1.0)], [], [(0, 4, 6, 2), (3, 2, 6, 7), (7, 6, 4, 5), (5, 1, 3, 7), (1, 0, 2, 3), (5, 4, 0, 1)])
_uv = me_cube_061.uv_layers.new(name='UVMap')
_uv.uv.foreach_set('vector', [0.625, 0.5, 0.875, 0.5, 0.875, 0.75, 0.625, 0.75, 0.375, 0.75, 0.625, 0.75, 0.625, 1.0, 0.375, 1.0, 0.375, 0.0, 0.625, 0.0, 0.625, 0.25, 0.375, 0.25, 0.125, 0.5, 0.375, 0.5, 0.375, 0.75, 0.125, 0.75, 0.375, 0.5, 0.625, 0.5, 0.625, 0.75, 0.375, 0.75, 0.375, 0.25, 0.625, 0.25, 0.625, 0.5, 0.375, 0.5])
me_cube_061.materials.append(mat_material_037)
me_cube_061.use_mirror_vertex_groups = False
me_cube_061.update()
me_cube_062 = bpy.data.meshes.new('Cube.062')
me_cube_062.from_pydata([(-1.0, -1.0, -1.0), (-1.0, -1.0, 1.0), (-1.0, 1.0, -1.0), (-1.0, 1.0, 1.0), (1.0, -1.0, -1.0), (1.0, -1.0, 1.0), (1.0, 1.0, -1.0), (1.0, 1.0, 1.0)], [], [(0, 1, 3, 2), (2, 3, 7, 6), (6, 7, 5, 4), (4, 5, 1, 0), (2, 6, 4, 0), (7, 3, 1, 5)])
_uv = me_cube_062.uv_layers.new(name='UVMap')
_uv.uv.foreach_set('vector', [0.375, 0.0, 0.625, 0.0, 0.625, 0.25, 0.375, 0.25, 0.375, 0.25, 0.625, 0.25, 0.625, 0.5, 0.375, 0.5, 0.375, 0.5, 0.625, 0.5, 0.625, 0.75, 0.375, 0.75, 0.375, 0.75, 0.625, 0.75, 0.625, 1.0, 0.375, 1.0, 0.125, 0.5, 0.375, 0.5, 0.375, 0.75, 0.125, 0.75, 0.625, 0.5, 0.875, 0.5, 0.875, 0.75, 0.625, 0.75])
me_cube_062.update()
me_cube_063 = bpy.data.meshes.new('Cube.063')
me_cube_063.from_pydata([(-1.0, -1.0, -1.0), (-1.0, -1.0, 1.0), (-1.0, 1.0, -1.0), (-1.0, 1.0, 1.0), (1.0, -1.0, -1.0), (1.0, -1.0, 1.0), (1.0, 1.0, -1.0), (1.0, 1.0, 1.0)], [], [(0, 1, 3, 2), (2, 3, 7, 6), (6, 7, 5, 4), (4, 5, 1, 0), (2, 6, 4, 0), (7, 3, 1, 5)])
_uv = me_cube_063.uv_layers.new(name='UVMap')
_uv.uv.foreach_set('vector', [0.375, 0.0, 0.625, 0.0, 0.625, 0.25, 0.375, 0.25, 0.375, 0.25, 0.625, 0.25, 0.625, 0.5, 0.375, 0.5, 0.375, 0.5, 0.625, 0.5, 0.625, 0.75, 0.375, 0.75, 0.375, 0.75, 0.625, 0.75, 0.625, 1.0, 0.375, 1.0, 0.125, 0.5, 0.375, 0.5, 0.375, 0.75, 0.125, 0.75, 0.625, 0.5, 0.875, 0.5, 0.875, 0.75, 0.625, 0.75])
me_cube_063.update()
me_cube_064 = bpy.data.meshes.new('Cube.064')
me_cube_064.from_pydata([(1.0, 1.0, 1.0), (1.0, 1.0, -1.0), (1.0, -1.0, 1.0), (1.0, -1.0, -1.0), (-1.052, 1.0, 1.0), (-1.0, 1.0, -1.0), (-1.052, -1.0, 1.0), (-1.0, -1.0, -1.0)], [], [(0, 4, 6, 2), (3, 2, 6, 7), (7, 6, 4, 5), (5, 1, 3, 7), (1, 0, 2, 3), (5, 4, 0, 1)])
_uv = me_cube_064.uv_layers.new(name='UVMap')
_uv.uv.foreach_set('vector', [0.625, 0.5, 0.875, 0.5, 0.875, 0.75, 0.625, 0.75, 0.375, 0.75, 0.625, 0.75, 0.625, 1.0, 0.375, 1.0, 0.375, 0.0, 0.625, 0.0, 0.625, 0.25, 0.375, 0.25, 0.125, 0.5, 0.375, 0.5, 0.375, 0.75, 0.125, 0.75, 0.375, 0.5, 0.625, 0.5, 0.625, 0.75, 0.375, 0.75, 0.375, 0.25, 0.625, 0.25, 0.625, 0.5, 0.375, 0.5])
me_cube_064.materials.append(mat_material_034)
me_cube_064.use_mirror_vertex_groups = False
me_cube_064.update()
me_cube_065 = bpy.data.meshes.new('Cube.065')
me_cube_065.from_pydata([(1.0, 1.0, 1.0), (1.0, 1.0, -1.0), (1.0, -1.0, 1.0), (1.0, -1.0, -1.0), (-1.048, 1.0, 1.0), (-1.0, 1.0, -1.0), (-1.048, -1.0, 1.0), (-1.0, -1.0, -1.0)], [], [(0, 4, 6, 2), (3, 2, 6, 7), (7, 6, 4, 5), (5, 1, 3, 7), (1, 0, 2, 3), (5, 4, 0, 1)])
_uv = me_cube_065.uv_layers.new(name='UVMap')
_uv.uv.foreach_set('vector', [0.625, 0.5, 0.875, 0.5, 0.875, 0.75, 0.625, 0.75, 0.375, 0.75, 0.625, 0.75, 0.625, 1.0, 0.375, 1.0, 0.375, 0.0, 0.625, 0.0, 0.625, 0.25, 0.375, 0.25, 0.125, 0.5, 0.375, 0.5, 0.375, 0.75, 0.125, 0.75, 0.375, 0.5, 0.625, 0.5, 0.625, 0.75, 0.375, 0.75, 0.375, 0.25, 0.625, 0.25, 0.625, 0.5, 0.375, 0.5])
me_cube_065.materials.append(mat_material_035)
me_cube_065.use_mirror_vertex_groups = False
me_cube_065.update()
me_cube_066 = bpy.data.meshes.new('Cube.066')
me_cube_066.from_pydata([(1.0, 1.0, 1.0), (1.0, 1.0, -1.0), (1.0, -1.0, 1.0), (1.0, -1.0, -1.0), (-1.0, 1.0, 1.0), (-1.0, 1.0, -1.0), (-1.0, -1.0, 1.0), (-1.0, -1.0, -1.0)], [], [(0, 4, 6, 2), (3, 2, 6, 7), (7, 6, 4, 5), (5, 1, 3, 7), (1, 0, 2, 3), (5, 4, 0, 1)])
_uv = me_cube_066.uv_layers.new(name='UVMap')
_uv.uv.foreach_set('vector', [0.625, 0.5, 0.875, 0.5, 0.875, 0.75, 0.625, 0.75, 0.375, 0.75, 0.625, 0.75, 0.625, 1.0, 0.375, 1.0, 0.375, 0.0, 0.625, 0.0, 0.625, 0.25, 0.375, 0.25, 0.125, 0.5, 0.375, 0.5, 0.375, 0.75, 0.125, 0.75, 0.375, 0.5, 0.625, 0.5, 0.625, 0.75, 0.375, 0.75, 0.375, 0.25, 0.625, 0.25, 0.625, 0.5, 0.375, 0.5])
me_cube_066.materials.append(mat_material_036)
me_cube_066.use_mirror_vertex_groups = False
me_cube_066.update()
me_cube_067 = bpy.data.meshes.new('Cube.067')
me_cube_067.from_pydata([(1.0, 1.0, 1.0), (1.0, 1.0, -1.0), (1.0, -1.0, 1.0), (1.0, -1.0, -1.0), (-1.052, 1.0, 2.02), (-1.0, 1.0, -1.0), (-1.052, -1.0, 2.02), (-1.0, -1.0, -1.0)], [], [(0, 4, 6, 2), (3, 2, 6, 7), (7, 6, 4, 5), (5, 1, 3, 7), (1, 0, 2, 3), (5, 4, 0, 1)])
_uv = me_cube_067.uv_layers.new(name='UVMap')
_uv.uv.foreach_set('vector', [0.625, 0.5, 0.875, 0.5, 0.875, 0.75, 0.625, 0.75, 0.375, 0.75, 0.625, 0.75, 0.625, 1.0, 0.375, 1.0, 0.375, 0.0, 0.625, 0.0, 0.625, 0.25, 0.375, 0.25, 0.125, 0.5, 0.375, 0.5, 0.375, 0.75, 0.125, 0.75, 0.375, 0.5, 0.625, 0.5, 0.625, 0.75, 0.375, 0.75, 0.375, 0.25, 0.625, 0.25, 0.625, 0.5, 0.375, 0.5])
me_cube_067.materials.append(mat_material_037)
me_cube_067.use_mirror_vertex_groups = False
me_cube_067.update()
me_cube_068 = bpy.data.meshes.new('Cube.068')
me_cube_068.from_pydata([(1.093, 1.0, 1.0), (1.093, 1.0, -1.0), (1.093, -1.0, 1.0), (1.093, -1.0, -1.0), (-1.0, 1.0, 1.0), (-1.008, 1.0, -1.0), (-1.008, -1.0, 1.0), (-1.008, -1.0, -1.0)], [], [(0, 4, 6, 2), (3, 2, 6, 7), (7, 6, 4, 5), (5, 1, 3, 7), (1, 0, 2, 3), (5, 4, 0, 1)])
_uv = me_cube_068.uv_layers.new(name='UVMap')
_uv.uv.foreach_set('vector', [0.625, 0.5, 0.875, 0.5, 0.875, 0.75, 0.625, 0.75, 0.375, 0.75, 0.625, 0.75, 0.625, 1.0, 0.375, 1.0, 0.375, 0.0, 0.625, 0.0, 0.625, 0.25, 0.375, 0.25, 0.125, 0.5, 0.375, 0.5, 0.375, 0.75, 0.125, 0.75, 0.375, 0.5, 0.625, 0.5, 0.625, 0.75, 0.375, 0.75, 0.375, 0.25, 0.625, 0.25, 0.625, 0.5, 0.375, 0.5])
me_cube_068.materials.append(mat_material_038)
me_cube_068.use_mirror_vertex_groups = False
me_cube_068.update()
me_cube_069 = bpy.data.meshes.new('Cube.069')
me_cube_069.from_pydata([(1.093, 1.0, 1.0), (1.093, 1.0, -1.0), (1.093, -1.0, 1.0), (1.093, -1.0, -1.0), (-1.0, 1.0, 1.0), (-1.008, 1.0, -1.0), (-1.008, -1.0, 1.0), (-1.008, -1.0, -1.0)], [], [(0, 4, 6, 2), (3, 2, 6, 7), (7, 6, 4, 5), (5, 1, 3, 7), (1, 0, 2, 3), (5, 4, 0, 1)])
_uv = me_cube_069.uv_layers.new(name='UVMap')
_uv.uv.foreach_set('vector', [0.625, 0.5, 0.875, 0.5, 0.875, 0.75, 0.625, 0.75, 0.375, 0.75, 0.625, 0.75, 0.625, 1.0, 0.375, 1.0, 0.375, 0.0, 0.625, 0.0, 0.625, 0.25, 0.375, 0.25, 0.125, 0.5, 0.375, 0.5, 0.375, 0.75, 0.125, 0.75, 0.375, 0.5, 0.625, 0.5, 0.625, 0.75, 0.375, 0.75, 0.375, 0.25, 0.625, 0.25, 0.625, 0.5, 0.375, 0.5])
me_cube_069.materials.append(mat_material_039)
me_cube_069.use_mirror_vertex_groups = False
me_cube_069.update()
me_cube_070 = bpy.data.meshes.new('Cube.070')
me_cube_070.from_pydata([(1.093, 1.0, 1.0), (1.093, 1.0, -1.0), (1.093, -1.0, 1.0), (1.093, -1.0, -1.0), (-1.0, 1.0, 1.0), (-1.008, 1.0, -1.0), (-1.008, -1.0, 1.0), (-1.008, -1.0, -1.0)], [], [(0, 4, 6, 2), (3, 2, 6, 7), (7, 6, 4, 5), (5, 1, 3, 7), (1, 0, 2, 3), (5, 4, 0, 1)])
_uv = me_cube_070.uv_layers.new(name='UVMap')
_uv.uv.foreach_set('vector', [0.625, 0.5, 0.875, 0.5, 0.875, 0.75, 0.625, 0.75, 0.375, 0.75, 0.625, 0.75, 0.625, 1.0, 0.375, 1.0, 0.375, 0.0, 0.625, 0.0, 0.625, 0.25, 0.375, 0.25, 0.125, 0.5, 0.375, 0.5, 0.375, 0.75, 0.125, 0.75, 0.375, 0.5, 0.625, 0.5, 0.625, 0.75, 0.375, 0.75, 0.375, 0.25, 0.625, 0.25, 0.625, 0.5, 0.375, 0.5])
me_cube_070.materials.append(mat_material_040)
me_cube_070.use_mirror_vertex_groups = False
me_cube_070.update()
me_cube_004 = bpy.data.meshes.new('Cube.004')
me_cube_004.from_pydata([(-1.0, -1.0, -1.0), (-1.0, -1.0, 1.0), (-1.0, 1.0, -1.0), (-1.0, 1.0, 1.0), (1.0, -1.0, -1.0), (1.0, -1.0, 1.0), (1.0, 1.0, -1.0), (1.0, 1.0, 1.0)], [], [(0, 1, 3, 2), (2, 3, 7, 6), (6, 7, 5, 4), (4, 5, 1, 0), (2, 6, 4, 0), (7, 3, 1, 5)])
_uv = me_cube_004.uv_layers.new(name='UVMap')
_uv.uv.foreach_set('vector', [0.375, 0.0, 0.625, 0.0, 0.625, 0.25, 0.375, 0.25, 0.375, 0.25, 0.625, 0.25, 0.625, 0.5, 0.375, 0.5, 0.375, 0.5, 0.625, 0.5, 0.625, 0.75, 0.375, 0.75, 0.375, 0.75, 0.625, 0.75, 0.625, 1.0, 0.375, 1.0, 0.125, 0.5, 0.375, 0.5, 0.375, 0.75, 0.125, 0.75, 0.625, 0.5, 0.875, 0.5, 0.875, 0.75, 0.625, 0.75])
me_cube_004.update()
me_cube_005 = bpy.data.meshes.new('Cube.005')
me_cube_005.from_pydata([(-1.0, -1.0, -1.0), (-1.0, -1.0, 1.0), (-1.0, 1.0, -1.0), (-1.0, 1.0, 1.0), (1.0, -1.0, -1.0), (1.0, -1.0, 1.0), (1.0, 1.0, -1.0), (1.0, 1.0, 1.0)], [], [(0, 1, 3, 2), (2, 3, 7, 6), (6, 7, 5, 4), (4, 5, 1, 0), (2, 6, 4, 0), (7, 3, 1, 5)])
_uv = me_cube_005.uv_layers.new(name='UVMap')
_uv.uv.foreach_set('vector', [0.375, 0.0, 0.625, 0.0, 0.625, 0.25, 0.375, 0.25, 0.375, 0.25, 0.625, 0.25, 0.625, 0.5, 0.375, 0.5, 0.375, 0.5, 0.625, 0.5, 0.625, 0.75, 0.375, 0.75, 0.375, 0.75, 0.625, 0.75, 0.625, 1.0, 0.375, 1.0, 0.125, 0.5, 0.375, 0.5, 0.375, 0.75, 0.125, 0.75, 0.625, 0.5, 0.875, 0.5, 0.875, 0.75, 0.625, 0.75])
me_cube_005.update()
me_cube = bpy.data.meshes.new('Cube')
me_cube.from_pydata([(1.0, 1.0, 1.0), (1.0, 1.0, -1.0), (1.0, -1.0, 1.0), (1.0, -1.0, -1.0), (-1.052, 1.0, 1.0), (-1.0, 1.0, -1.0), (-1.052, -1.0, 1.0), (-1.0, -1.0, -1.0)], [], [(0, 4, 6, 2), (3, 2, 6, 7), (7, 6, 4, 5), (5, 1, 3, 7), (1, 0, 2, 3), (5, 4, 0, 1)])
_uv = me_cube.uv_layers.new(name='UVMap')
_uv.uv.foreach_set('vector', [0.625, 0.5, 0.875, 0.5, 0.875, 0.75, 0.625, 0.75, 0.375, 0.75, 0.625, 0.75, 0.625, 1.0, 0.375, 1.0, 0.375, 0.0, 0.625, 0.0, 0.625, 0.25, 0.375, 0.25, 0.125, 0.5, 0.375, 0.5, 0.375, 0.75, 0.125, 0.75, 0.375, 0.5, 0.625, 0.5, 0.625, 0.75, 0.375, 0.75, 0.375, 0.25, 0.625, 0.25, 0.625, 0.5, 0.375, 0.5])
me_cube.materials.append(mat_material)
me_cube.use_mirror_vertex_groups = False
me_cube.update()
me_cube_001 = bpy.data.meshes.new('Cube.001')
me_cube_001.from_pydata([(1.0, 1.0, 1.0), (1.0, 1.0, -1.0), (1.0, -1.0, 1.0), (1.0, -1.0, -1.0), (-1.048, 1.0, 1.0), (-1.0, 1.0, -1.0), (-1.048, -1.0, 1.0), (-1.0, -1.0, -1.0)], [], [(0, 4, 6, 2), (3, 2, 6, 7), (7, 6, 4, 5), (5, 1, 3, 7), (1, 0, 2, 3), (5, 4, 0, 1)])
_uv = me_cube_001.uv_layers.new(name='UVMap')
_uv.uv.foreach_set('vector', [0.625, 0.5, 0.875, 0.5, 0.875, 0.75, 0.625, 0.75, 0.375, 0.75, 0.625, 0.75, 0.625, 1.0, 0.375, 1.0, 0.375, 0.0, 0.625, 0.0, 0.625, 0.25, 0.375, 0.25, 0.125, 0.5, 0.375, 0.5, 0.375, 0.75, 0.125, 0.75, 0.375, 0.5, 0.625, 0.5, 0.625, 0.75, 0.375, 0.75, 0.375, 0.25, 0.625, 0.25, 0.625, 0.5, 0.375, 0.5])
me_cube_001.materials.append(mat_material_001)
me_cube_001.use_mirror_vertex_groups = False
me_cube_001.update()
me_cube_002 = bpy.data.meshes.new('Cube.002')
me_cube_002.from_pydata([(1.0, 1.0, 1.0), (1.0, 1.0, -1.0), (1.0, -1.0, 1.0), (1.0, -1.0, -1.0), (-1.0, 1.0, 1.0), (-1.0, 1.0, -1.0), (-1.0, -1.0, 1.0), (-1.0, -1.0, -1.0)], [], [(0, 4, 6, 2), (3, 2, 6, 7), (7, 6, 4, 5), (5, 1, 3, 7), (1, 0, 2, 3), (5, 4, 0, 1)])
_uv = me_cube_002.uv_layers.new(name='UVMap')
_uv.uv.foreach_set('vector', [0.625, 0.5, 0.875, 0.5, 0.875, 0.75, 0.625, 0.75, 0.375, 0.75, 0.625, 0.75, 0.625, 1.0, 0.375, 1.0, 0.375, 0.0, 0.625, 0.0, 0.625, 0.25, 0.375, 0.25, 0.125, 0.5, 0.375, 0.5, 0.375, 0.75, 0.125, 0.75, 0.375, 0.5, 0.625, 0.5, 0.625, 0.75, 0.375, 0.75, 0.375, 0.25, 0.625, 0.25, 0.625, 0.5, 0.375, 0.5])
me_cube_002.materials.append(mat_material_002)
me_cube_002.use_mirror_vertex_groups = False
me_cube_002.update()
me_cube_003 = bpy.data.meshes.new('Cube.003')
me_cube_003.from_pydata([(1.0, 1.0, 1.0), (1.0, 1.0, -1.0), (1.0, -1.0, 1.0), (1.0, -1.0, -1.0), (-1.052, 1.0, 2.02), (-1.0, 1.0, -1.0), (-1.052, -1.0, 2.02), (-1.0, -1.0, -1.0)], [], [(0, 4, 6, 2), (3, 2, 6, 7), (7, 6, 4, 5), (5, 1, 3, 7), (1, 0, 2, 3), (5, 4, 0, 1)])
_uv = me_cube_003.uv_layers.new(name='UVMap')
_uv.uv.foreach_set('vector', [0.625, 0.5, 0.875, 0.5, 0.875, 0.75, 0.625, 0.75, 0.375, 0.75, 0.625, 0.75, 0.625, 1.0, 0.375, 1.0, 0.375, 0.0, 0.625, 0.0, 0.625, 0.25, 0.375, 0.25, 0.125, 0.5, 0.375, 0.5, 0.375, 0.75, 0.125, 0.75, 0.375, 0.5, 0.625, 0.5, 0.625, 0.75, 0.375, 0.75, 0.375, 0.25, 0.625, 0.25, 0.625, 0.5, 0.375, 0.5])
me_cube_003.materials.append(mat_material_003)
me_cube_003.use_mirror_vertex_groups = False
me_cube_003.update()
me_cube_006 = bpy.data.meshes.new('Cube.006')
me_cube_006.from_pydata([(1.0, 1.0, 1.0), (1.0, 1.0, -1.0), (1.0, -1.0, 1.0), (1.0, -1.0, -1.0), (-1.052, 1.0, 1.0), (-1.0, 1.0, -1.0), (-1.052, -1.0, 1.0), (-1.0, -1.0, -1.0)], [], [(0, 4, 6, 2), (3, 2, 6, 7), (7, 6, 4, 5), (5, 1, 3, 7), (1, 0, 2, 3), (5, 4, 0, 1)])
_uv = me_cube_006.uv_layers.new(name='UVMap')
_uv.uv.foreach_set('vector', [0.625, 0.5, 0.875, 0.5, 0.875, 0.75, 0.625, 0.75, 0.375, 0.75, 0.625, 0.75, 0.625, 1.0, 0.375, 1.0, 0.375, 0.0, 0.625, 0.0, 0.625, 0.25, 0.375, 0.25, 0.125, 0.5, 0.375, 0.5, 0.375, 0.75, 0.125, 0.75, 0.375, 0.5, 0.625, 0.5, 0.625, 0.75, 0.375, 0.75, 0.375, 0.25, 0.625, 0.25, 0.625, 0.5, 0.375, 0.5])
me_cube_006.materials.append(mat_material)
me_cube_006.use_mirror_vertex_groups = False
me_cube_006.update()
me_cube_007 = bpy.data.meshes.new('Cube.007')
me_cube_007.from_pydata([(1.0, 1.0, 1.0), (1.0, 1.0, -1.0), (1.0, -1.0, 1.0), (1.0, -1.0, -1.0), (-1.048, 1.0, 1.0), (-1.0, 1.0, -1.0), (-1.048, -1.0, 1.0), (-1.0, -1.0, -1.0)], [], [(0, 4, 6, 2), (3, 2, 6, 7), (7, 6, 4, 5), (5, 1, 3, 7), (1, 0, 2, 3), (5, 4, 0, 1)])
_uv = me_cube_007.uv_layers.new(name='UVMap')
_uv.uv.foreach_set('vector', [0.625, 0.5, 0.875, 0.5, 0.875, 0.75, 0.625, 0.75, 0.375, 0.75, 0.625, 0.75, 0.625, 1.0, 0.375, 1.0, 0.375, 0.0, 0.625, 0.0, 0.625, 0.25, 0.375, 0.25, 0.125, 0.5, 0.375, 0.5, 0.375, 0.75, 0.125, 0.75, 0.375, 0.5, 0.625, 0.5, 0.625, 0.75, 0.375, 0.75, 0.375, 0.25, 0.625, 0.25, 0.625, 0.5, 0.375, 0.5])
me_cube_007.materials.append(mat_material_001)
me_cube_007.use_mirror_vertex_groups = False
me_cube_007.update()
me_cube_008 = bpy.data.meshes.new('Cube.008')
me_cube_008.from_pydata([(1.0, 1.0, 1.0), (1.0, 1.0, -1.0), (1.0, -1.0, 1.0), (1.0, -1.0, -1.0), (-1.0, 1.0, 1.0), (-1.0, 1.0, -1.0), (-1.0, -1.0, 1.0), (-1.0, -1.0, -1.0)], [], [(0, 4, 6, 2), (3, 2, 6, 7), (7, 6, 4, 5), (5, 1, 3, 7), (1, 0, 2, 3), (5, 4, 0, 1)])
_uv = me_cube_008.uv_layers.new(name='UVMap')
_uv.uv.foreach_set('vector', [0.625, 0.5, 0.875, 0.5, 0.875, 0.75, 0.625, 0.75, 0.375, 0.75, 0.625, 0.75, 0.625, 1.0, 0.375, 1.0, 0.375, 0.0, 0.625, 0.0, 0.625, 0.25, 0.375, 0.25, 0.125, 0.5, 0.375, 0.5, 0.375, 0.75, 0.125, 0.75, 0.375, 0.5, 0.625, 0.5, 0.625, 0.75, 0.375, 0.75, 0.375, 0.25, 0.625, 0.25, 0.625, 0.5, 0.375, 0.5])
me_cube_008.materials.append(mat_material_002)
me_cube_008.use_mirror_vertex_groups = False
me_cube_008.update()
me_cube_009 = bpy.data.meshes.new('Cube.009')
me_cube_009.from_pydata([(1.0, 1.0, 1.0), (1.0, 1.0, -1.0), (1.0, -1.0, 1.0), (1.0, -1.0, -1.0), (-1.052, 1.0, 2.02), (-1.0, 1.0, -1.0), (-1.052, -1.0, 2.02), (-1.0, -1.0, -1.0)], [], [(0, 4, 6, 2), (3, 2, 6, 7), (7, 6, 4, 5), (5, 1, 3, 7), (1, 0, 2, 3), (5, 4, 0, 1)])
_uv = me_cube_009.uv_layers.new(name='UVMap')
_uv.uv.foreach_set('vector', [0.625, 0.5, 0.875, 0.5, 0.875, 0.75, 0.625, 0.75, 0.375, 0.75, 0.625, 0.75, 0.625, 1.0, 0.375, 1.0, 0.375, 0.0, 0.625, 0.0, 0.625, 0.25, 0.375, 0.25, 0.125, 0.5, 0.375, 0.5, 0.375, 0.75, 0.125, 0.75, 0.375, 0.5, 0.625, 0.5, 0.625, 0.75, 0.375, 0.75, 0.375, 0.25, 0.625, 0.25, 0.625, 0.5, 0.375, 0.5])
me_cube_009.materials.append(mat_material_003)
me_cube_009.use_mirror_vertex_groups = False
me_cube_009.update()
me_cube_010 = bpy.data.meshes.new('Cube.010')
me_cube_010.from_pydata([(1.0, 1.0, 1.0), (1.0, 1.0, -1.0), (1.0, -1.0, 1.0), (1.0, -1.0, -1.0), (-1.0, 1.0, 1.0), (-1.0, 1.0, -1.0), (-1.0, -1.0, 1.0), (-1.0, -1.0, -1.0)], [], [(0, 4, 6, 2), (3, 2, 6, 7), (7, 6, 4, 5), (5, 1, 3, 7), (1, 0, 2, 3), (5, 4, 0, 1)])
_uv = me_cube_010.uv_layers.new(name='UVMap')
_uv.uv.foreach_set('vector', [0.625, 0.5, 0.875, 0.5, 0.875, 0.75, 0.625, 0.75, 0.375, 0.75, 0.625, 0.75, 0.625, 1.0, 0.375, 1.0, 0.375, 0.0, 0.625, 0.0, 0.625, 0.25, 0.375, 0.25, 0.125, 0.5, 0.375, 0.5, 0.375, 0.75, 0.125, 0.75, 0.375, 0.5, 0.625, 0.5, 0.625, 0.75, 0.375, 0.75, 0.375, 0.25, 0.625, 0.25, 0.625, 0.5, 0.375, 0.5])
me_cube_010.materials.append(mat_material_004)
me_cube_010.use_mirror_vertex_groups = False
me_cube_010.update()
me_cube_011 = bpy.data.meshes.new('Cube.011')
me_cube_011.from_pydata([(1.0, 1.0, 1.0), (1.0, 1.0, -1.0), (1.0, -1.0, 1.0), (1.0, -1.0, -1.0), (-1.0, 1.0, 1.0), (-1.0, 1.0, -1.0), (-1.0, -1.0, 1.0), (-1.0, -1.0, -1.0)], [], [(0, 4, 6, 2), (3, 2, 6, 7), (7, 6, 4, 5), (5, 1, 3, 7), (1, 0, 2, 3), (5, 4, 0, 1)])
_uv = me_cube_011.uv_layers.new(name='UVMap')
_uv.uv.foreach_set('vector', [0.625, 0.5, 0.875, 0.5, 0.875, 0.75, 0.625, 0.75, 0.375, 0.75, 0.625, 0.75, 0.625, 1.0, 0.375, 1.0, 0.375, 0.0, 0.625, 0.0, 0.625, 0.25, 0.375, 0.25, 0.125, 0.5, 0.375, 0.5, 0.375, 0.75, 0.125, 0.75, 0.375, 0.5, 0.625, 0.5, 0.625, 0.75, 0.375, 0.75, 0.375, 0.25, 0.625, 0.25, 0.625, 0.5, 0.375, 0.5])
me_cube_011.materials.append(mat_material_005)
me_cube_011.use_mirror_vertex_groups = False
me_cube_011.update()
me_cube_012 = bpy.data.meshes.new('Cube.012')
me_cube_012.from_pydata([(1.0, 1.0, 1.0), (1.0, 1.0, -1.0), (1.0, -1.0, 1.0), (1.0, -1.0, -1.0), (-1.0, 1.0, 1.0), (-1.0, 1.0, -1.0), (-1.0, -1.0, 1.0), (-1.0, -1.0, -1.0)], [], [(0, 4, 6, 2), (3, 2, 6, 7), (7, 6, 4, 5), (5, 1, 3, 7), (1, 0, 2, 3), (5, 4, 0, 1)])
_uv = me_cube_012.uv_layers.new(name='UVMap')
_uv.uv.foreach_set('vector', [0.625, 0.5, 0.875, 0.5, 0.875, 0.75, 0.625, 0.75, 0.375, 0.75, 0.625, 0.75, 0.625, 1.0, 0.375, 1.0, 0.375, 0.0, 0.625, 0.0, 0.625, 0.25, 0.375, 0.25, 0.125, 0.5, 0.375, 0.5, 0.375, 0.75, 0.125, 0.75, 0.375, 0.5, 0.625, 0.5, 0.625, 0.75, 0.375, 0.75, 0.375, 0.25, 0.625, 0.25, 0.625, 0.5, 0.375, 0.5])
me_cube_012.materials.append(mat_material_006)
me_cube_012.use_mirror_vertex_groups = False
me_cube_012.update()

# ---- objects
ob_cube_013 = bpy.data.objects.new('Cube.013', me_cube_013)
ob_cube_014 = bpy.data.objects.new('Cube.014', me_cube_014)
ob_cube_015 = bpy.data.objects.new('Cube.015', me_cube_015)
ob_cube_016 = bpy.data.objects.new('Cube.016', me_cube_016)
ob_cube_017 = bpy.data.objects.new('Cube.017', me_cube_017)
ob_cube_018 = bpy.data.objects.new('Cube.018', me_cube_018)
ob_cube_019 = bpy.data.objects.new('Cube.019', me_cube_019)
ob_cube_020 = bpy.data.objects.new('Cube.020', me_cube_020)
ob_cube_021 = bpy.data.objects.new('Cube.021', me_cube_021)
ob_cube_022 = bpy.data.objects.new('Cube.022', me_cube_022)
ob_cube_023 = bpy.data.objects.new('Cube.023', me_cube_023)
ob_cube_024 = bpy.data.objects.new('Cube.024', me_cube_024)
ob_cube_025 = bpy.data.objects.new('Cube.025', me_cube_025)
ob_cube_026 = bpy.data.objects.new('Cube.026', me_cube_026)
ob_cube_027 = bpy.data.objects.new('Cube.027', me_cube_028)
ob_cube_028 = bpy.data.objects.new('Cube.028', me_cube_029)
ob_cube_029 = bpy.data.objects.new('Cube.029', me_cube_030)
ob_cube_030 = bpy.data.objects.new('Cube.030', me_cube_031)
ob_cube_031 = bpy.data.objects.new('Cube.031', me_cube_032)
ob_cube_037 = bpy.data.objects.new('Cube.037', me_cube_038)
ob_cube_038 = bpy.data.objects.new('Cube.038', me_cube_039)
ob_cube_039 = bpy.data.objects.new('Cube.039', me_cube_040)
ob_cube_040 = bpy.data.objects.new('Cube.040', me_cube_041)
ob_cube_041 = bpy.data.objects.new('Cube.041', me_cube_042)
ob_cube_043 = bpy.data.objects.new('Cube.043', me_cube_044)
ob_cube_044 = bpy.data.objects.new('Cube.044', me_cube_045)
ob_cube_045 = bpy.data.objects.new('Cube.045', me_cube_046)
ob_cube_046 = bpy.data.objects.new('Cube.046', me_cube_047)
ob_cube_047 = bpy.data.objects.new('Cube.047', me_cube_048)
ob_cube_048 = bpy.data.objects.new('Cube.048', me_cube_049)
ob_cube_049 = bpy.data.objects.new('Cube.049', me_cube_050)
ob_cube_032 = bpy.data.objects.new('Cube.032', me_cube_051)
ob_cube_033 = bpy.data.objects.new('Cube.033', me_cube_052)
ob_cube_035 = bpy.data.objects.new('Cube.035', me_cube_054)
ob_cube_036 = bpy.data.objects.new('Cube.036', me_cube_055)
ob_cube_042 = bpy.data.objects.new('Cube.042', me_cube_056)
ob_cube_050 = bpy.data.objects.new('Cube.050', me_cube_057)
ob_cube_051 = bpy.data.objects.new('Cube.051', me_cube_058)
ob_cube_052 = bpy.data.objects.new('Cube.052', me_cube_059)
ob_cube_053 = bpy.data.objects.new('Cube.053', me_cube_060)
ob_cube_054 = bpy.data.objects.new('Cube.054', me_cube_061)
ob_cube_055 = bpy.data.objects.new('Cube.055', me_cube_062)
ob_cube_056 = bpy.data.objects.new('Cube.056', me_cube_063)
ob_cube_057 = bpy.data.objects.new('Cube.057', me_cube_064)
ob_cube_058 = bpy.data.objects.new('Cube.058', me_cube_065)
ob_cube_059 = bpy.data.objects.new('Cube.059', me_cube_066)
ob_cube_060 = bpy.data.objects.new('Cube.060', me_cube_067)
ob_cube_061 = bpy.data.objects.new('Cube.061', me_cube_068)
ob_cube_062 = bpy.data.objects.new('Cube.062', me_cube_069)
ob_cube_063 = bpy.data.objects.new('Cube.063', me_cube_070)
ob_camera = bpy.data.objects.new('Camera', cam_camera)
ob_cube_004 = bpy.data.objects.new('Cube.004', me_cube_004)
ob_cube_005 = bpy.data.objects.new('Cube.005', me_cube_005)
ob_cube = bpy.data.objects.new('Cube', me_cube)
ob_cube_001 = bpy.data.objects.new('Cube.001', me_cube_001)
ob_cube_002 = bpy.data.objects.new('Cube.002', me_cube_002)
ob_cube_003 = bpy.data.objects.new('Cube.003', me_cube_003)
ob_cube_006 = bpy.data.objects.new('Cube.006', me_cube_006)
ob_cube_007 = bpy.data.objects.new('Cube.007', me_cube_007)
ob_cube_008 = bpy.data.objects.new('Cube.008', me_cube_008)
ob_cube_009 = bpy.data.objects.new('Cube.009', me_cube_009)
ob_cube_010 = bpy.data.objects.new('Cube.010', me_cube_010)
ob_cube_011 = bpy.data.objects.new('Cube.011', me_cube_011)
ob_cube_012 = bpy.data.objects.new('Cube.012', me_cube_012)

# ---- transforms, parenting, visibility, modifiers, constraints
ob_cube_013.location = (-3.307, 0.0, 3.853)
ob_cube_013.scale = (3.015, 0.697, -0.0404)
ob_cube_013.lock_rotations_4d = False
ob_cube_013.empty_display_type = 'ARROWS'
ob_cube_013.lineart.crease_threshold = 0.0
ob_cube_014.location = (-3.307, 0.0, 2.572)
ob_cube_014.scale = (3.015, 0.697, -0.0404)
ob_cube_014.lock_rotations_4d = False
ob_cube_014.empty_display_type = 'ARROWS'
ob_cube_014.lineart.crease_threshold = 0.0
ob_cube_015.location = (-3.307, 0.0, 1.374)
ob_cube_015.scale = (3.015, 0.697, -0.0404)
ob_cube_015.lock_rotations_4d = False
ob_cube_015.empty_display_type = 'ARROWS'
ob_cube_015.lineart.crease_threshold = 0.0
ob_cube_016.location = (-3.179, 0.0, 5.164)
ob_cube_016.rotation_euler = (-0.0, 3.142, -0.0)
ob_cube_016.scale = (3.563, 1.052, -0.03027)
ob_cube_016.lock_rotations_4d = False
ob_cube_016.empty_display_type = 'ARROWS'
ob_cube_016.lineart.crease_threshold = 0.0
_m = ob_cube_016.modifiers.new('Mirror', 'MIRROR')
ob_cube_017.location = (-3.179, 0.0, 5.04)
ob_cube_017.rotation_euler = (-0.0, 3.142, -0.0)
ob_cube_017.scale = (3.285, 0.8545, -0.01179)
ob_cube_017.lock_rotations_4d = False
ob_cube_017.empty_display_type = 'ARROWS'
ob_cube_017.lineart.crease_threshold = 0.0
ob_cube_018.location = (-3.179, 0.0, 5.08)
ob_cube_018.rotation_euler = (-0.0, 3.142, -0.0)
ob_cube_018.scale = (3.356, 0.9158, -0.03289)
ob_cube_018.lock_rotations_4d = False
ob_cube_018.empty_display_type = 'ARROWS'
ob_cube_018.lineart.crease_threshold = 0.0
_m = ob_cube_018.modifiers.new('Mirror', 'MIRROR')
ob_cube_019.location = (-3.179, 0.0, 5.164)
ob_cube_019.rotation_euler = (-0.0, 3.142, -0.0)
ob_cube_019.scale = (3.624, 1.0, -0.06314)
ob_cube_019.lock_rotations_4d = False
ob_cube_019.empty_display_type = 'ARROWS'
ob_cube_019.lineart.crease_threshold = 0.0
_m = ob_cube_019.modifiers.new('Mirror', 'MIRROR')
ob_cube_020.location = (0.01846, -0.001643, 2.689)
ob_cube_020.scale = (0.04806, 0.8369, 2.436)
_m = ob_cube_020.modifiers.new('Mirror', 'MIRROR')
ob_cube_021.location = (-6.365, -0.001643, 2.689)
ob_cube_021.scale = (0.04806, 0.8369, 2.436)
_m = ob_cube_021.modifiers.new('Mirror', 'MIRROR')
ob_cube_022.location = (-3.179, 0.0, 0.1075)
ob_cube_022.scale = (3.563, 1.052, -0.03027)
ob_cube_022.lock_rotations_4d = False
ob_cube_022.empty_display_type = 'ARROWS'
ob_cube_022.lineart.crease_threshold = 0.0
_m = ob_cube_022.modifiers.new('Mirror', 'MIRROR')
ob_cube_023.location = (-3.179, 0.0, 0.2313)
ob_cube_023.scale = (3.285, 0.8545, -0.01179)
ob_cube_023.lock_rotations_4d = False
ob_cube_023.empty_display_type = 'ARROWS'
ob_cube_023.lineart.crease_threshold = 0.0
ob_cube_024.location = (-3.179, 0.0, 0.1915)
ob_cube_024.scale = (3.356, 0.9158, -0.03289)
ob_cube_024.lock_rotations_4d = False
ob_cube_024.empty_display_type = 'ARROWS'
ob_cube_024.lineart.crease_threshold = 0.0
_m = ob_cube_024.modifiers.new('Mirror', 'MIRROR')
ob_cube_025.location = (-3.179, 0.0, 0.1075)
ob_cube_025.scale = (3.624, 1.0, -0.06314)
ob_cube_025.lock_rotations_4d = False
ob_cube_025.empty_display_type = 'ARROWS'
ob_cube_025.lineart.crease_threshold = 0.0
_m = ob_cube_025.modifiers.new('Mirror', 'MIRROR')
ob_cube_026.location = (-5.19, 0.0, 2.645)
ob_cube_026.rotation_euler = (-0.0, 1.571, 0.0)
ob_cube_026.scale = (2.405, 0.6361, -0.03734)
ob_cube_026.lock_rotations_4d = False
ob_cube_026.empty_display_type = 'ARROWS'
ob_cube_026.lineart.crease_threshold = 0.0
ob_cube_027.location = (-3.896, 0.0, 2.645)
ob_cube_027.rotation_euler = (-0.0, 1.571, 0.0)
ob_cube_027.scale = (2.405, 0.6361, -0.03734)
ob_cube_027.lock_rotations_4d = False
ob_cube_027.empty_display_type = 'ARROWS'
ob_cube_027.lineart.crease_threshold = 0.0
ob_cube_028.location = (-2.563, 0.0, 2.645)
ob_cube_028.rotation_euler = (-0.0, 1.571, 0.0)
ob_cube_028.scale = (2.405, 0.6361, -0.03734)
ob_cube_028.lock_rotations_4d = False
ob_cube_028.empty_display_type = 'ARROWS'
ob_cube_028.lineart.crease_threshold = 0.0
ob_cube_029.location = (-1.232, 0.0, 2.645)
ob_cube_029.rotation_euler = (-0.0, 1.571, 0.0)
ob_cube_029.scale = (2.405, 0.6361, -0.03734)
ob_cube_029.lock_rotations_4d = False
ob_cube_029.empty_display_type = 'ARROWS'
ob_cube_029.lineart.crease_threshold = 0.0
ob_cube_030.location = (-0.8589, 0.7177, 2.689)
ob_cube_030.rotation_euler = (0.0, -0.0, 1.571)
ob_cube_030.scale = (0.04806, 0.8369, 2.436)
_m = ob_cube_030.modifiers.new('Mirror', 'MIRROR')
ob_cube_031.location = (-12.14, 0.0, 0.9152)
ob_cube_031.scale = (3.619, 1.03, 0.8886)
ob_cube_037.location = (10.29, 2.662e-05, 1.991)
ob_cube_037.scale = (0.8847, 1.105, -0.06979)
ob_cube_037.lock_rotations_4d = False
ob_cube_037.empty_display_type = 'ARROWS'
ob_cube_037.lineart.crease_threshold = 0.0
_m = ob_cube_037.modifiers.new('Mirror', 'MIRROR')
ob_cube_038.location = (10.29, 2.662e-05, 2.084)
ob_cube_038.scale = (0.8191, 1.012, -0.03635)
ob_cube_038.lock_rotations_4d = False
ob_cube_038.empty_display_type = 'ARROWS'
ob_cube_038.lineart.crease_threshold = 0.0
_m = ob_cube_038.modifiers.new('Mirror', 'MIRROR')
ob_cube_039.location = (10.29, 2.662e-05, 2.127)
ob_cube_039.scale = (0.802, 0.9445, -0.01303)
ob_cube_039.lock_rotations_4d = False
ob_cube_039.empty_display_type = 'ARROWS'
ob_cube_039.lineart.crease_threshold = 0.0
ob_cube_040.location = (10.29, 2.662e-05, 1.991)
ob_cube_040.scale = (0.8698, 1.163, -0.03346)
ob_cube_040.lock_rotations_4d = False
ob_cube_040.empty_display_type = 'ARROWS'
ob_cube_040.lineart.crease_threshold = 0.0
_m = ob_cube_040.modifiers.new('Mirror', 'MIRROR')
ob_cube_041.location = (9.61, -0.001789, 4.844)
ob_cube_041.scale = (0.05312, 0.9251, 2.692)
_m = ob_cube_041.modifiers.new('Mirror', 'MIRROR')
ob_cube_043.location = (10.29, 2.662e-05, 7.58)
ob_cube_043.rotation_euler = (-0.0, 3.142, -0.0)
ob_cube_043.scale = (0.8847, 1.105, -0.06979)
ob_cube_043.lock_rotations_4d = False
ob_cube_043.empty_display_type = 'ARROWS'
ob_cube_043.lineart.crease_threshold = 0.0
_m = ob_cube_043.modifiers.new('Mirror', 'MIRROR')
ob_cube_044.location = (10.29, 2.662e-05, 7.487)
ob_cube_044.rotation_euler = (-0.0, 3.142, -0.0)
ob_cube_044.scale = (0.8191, 1.012, -0.03635)
ob_cube_044.lock_rotations_4d = False
ob_cube_044.empty_display_type = 'ARROWS'
ob_cube_044.lineart.crease_threshold = 0.0
_m = ob_cube_044.modifiers.new('Mirror', 'MIRROR')
ob_cube_045.location = (10.29, 2.662e-05, 7.443)
ob_cube_045.rotation_euler = (-0.0, 3.142, -0.0)
ob_cube_045.scale = (0.802, 0.9445, -0.01303)
ob_cube_045.lock_rotations_4d = False
ob_cube_045.empty_display_type = 'ARROWS'
ob_cube_045.lineart.crease_threshold = 0.0
ob_cube_046.location = (10.29, 2.662e-05, 7.58)
ob_cube_046.rotation_euler = (-0.0, 3.142, -0.0)
ob_cube_046.scale = (0.8698, 1.163, -0.03346)
ob_cube_046.lock_rotations_4d = False
ob_cube_046.empty_display_type = 'ARROWS'
ob_cube_046.lineart.crease_threshold = 0.0
_m = ob_cube_046.modifiers.new('Mirror', 'MIRROR')
ob_cube_047.location = (12.99, 2.662e-05, 3.391)
ob_cube_047.scale = (3.333, 0.7705, -0.04466)
ob_cube_047.lock_rotations_4d = False
ob_cube_047.empty_display_type = 'ARROWS'
ob_cube_047.lineart.crease_threshold = 0.0
ob_cube_048.location = (12.99, 2.662e-05, 4.715)
ob_cube_048.scale = (3.333, 0.7705, -0.04466)
ob_cube_048.lock_rotations_4d = False
ob_cube_048.empty_display_type = 'ARROWS'
ob_cube_048.lineart.crease_threshold = 0.0
ob_cube_049.location = (12.99, 2.662e-05, 6.131)
ob_cube_049.scale = (3.333, 0.7705, -0.04466)
ob_cube_049.lock_rotations_4d = False
ob_cube_049.empty_display_type = 'ARROWS'
ob_cube_049.lineart.crease_threshold = 0.0
ob_cube_032.location = (10.96, -0.001789, 4.844)
ob_cube_032.scale = (0.05312, 0.9251, 2.692)
_m = ob_cube_032.modifiers.new('Mirror', 'MIRROR')
ob_cube_033.location = (10.27, 0.0, 0.986)
ob_cube_033.scale = (0.9303, 1.139, 0.9303)
ob_cube_035.location = (6.87, 0.0, 2.645)
ob_cube_035.rotation_euler = (-0.0, 1.571, 0.0)
ob_cube_035.scale = (2.405, 0.6361, -0.03734)
ob_cube_035.lock_rotations_4d = False
ob_cube_035.empty_display_type = 'ARROWS'
ob_cube_035.lineart.crease_threshold = 0.0
ob_cube_036.location = (5.54, 0.0, 2.645)
ob_cube_036.rotation_euler = (-0.0, 1.571, 0.0)
ob_cube_036.scale = (2.405, 0.6361, -0.03734)
ob_cube_036.lock_rotations_4d = False
ob_cube_036.empty_display_type = 'ARROWS'
ob_cube_036.lineart.crease_threshold = 0.0
ob_cube_042.location = (4.207, 0.0, 2.645)
ob_cube_042.rotation_euler = (-0.0, 1.571, 0.0)
ob_cube_042.scale = (2.405, 0.6361, -0.03734)
ob_cube_042.lock_rotations_4d = False
ob_cube_042.empty_display_type = 'ARROWS'
ob_cube_042.lineart.crease_threshold = 0.0
ob_cube_050.location = (2.913, 0.0, 2.645)
ob_cube_050.rotation_euler = (-0.0, 1.571, 0.0)
ob_cube_050.scale = (2.405, 0.6361, -0.03734)
ob_cube_050.lock_rotations_4d = False
ob_cube_050.empty_display_type = 'ARROWS'
ob_cube_050.lineart.crease_threshold = 0.0
ob_cube_051.location = (4.924, 0.0, 0.1075)
ob_cube_051.scale = (3.624, 1.0, -0.06314)
ob_cube_051.lock_rotations_4d = False
ob_cube_051.empty_display_type = 'ARROWS'
ob_cube_051.lineart.crease_threshold = 0.0
_m = ob_cube_051.modifiers.new('Mirror', 'MIRROR')
ob_cube_052.location = (4.924, 0.0, 0.1915)
ob_cube_052.scale = (3.356, 0.9158, -0.03289)
ob_cube_052.lock_rotations_4d = False
ob_cube_052.empty_display_type = 'ARROWS'
ob_cube_052.lineart.crease_threshold = 0.0
_m = ob_cube_052.modifiers.new('Mirror', 'MIRROR')
ob_cube_053.location = (4.924, 0.0, 0.2313)
ob_cube_053.scale = (3.285, 0.8545, -0.01179)
ob_cube_053.lock_rotations_4d = False
ob_cube_053.empty_display_type = 'ARROWS'
ob_cube_053.lineart.crease_threshold = 0.0
ob_cube_054.location = (4.924, 0.0, 0.1075)
ob_cube_054.scale = (3.563, 1.052, -0.03027)
ob_cube_054.lock_rotations_4d = False
ob_cube_054.empty_display_type = 'ARROWS'
ob_cube_054.lineart.crease_threshold = 0.0
_m = ob_cube_054.modifiers.new('Mirror', 'MIRROR')
ob_cube_055.location = (1.738, -0.001643, 2.689)
ob_cube_055.scale = (0.04806, 0.8369, 2.436)
_m = ob_cube_055.modifiers.new('Mirror', 'MIRROR')
ob_cube_056.location = (8.121, -0.001643, 2.689)
ob_cube_056.scale = (0.04806, 0.8369, 2.436)
_m = ob_cube_056.modifiers.new('Mirror', 'MIRROR')
ob_cube_057.location = (4.924, 0.0, 5.164)
ob_cube_057.rotation_euler = (-0.0, 3.142, -0.0)
ob_cube_057.scale = (3.624, 1.0, -0.06314)
ob_cube_057.lock_rotations_4d = False
ob_cube_057.empty_display_type = 'ARROWS'
ob_cube_057.lineart.crease_threshold = 0.0
_m = ob_cube_057.modifiers.new('Mirror', 'MIRROR')
ob_cube_058.location = (4.924, 0.0, 5.08)
ob_cube_058.rotation_euler = (-0.0, 3.142, -0.0)
ob_cube_058.scale = (3.356, 0.9158, -0.03289)
ob_cube_058.lock_rotations_4d = False
ob_cube_058.empty_display_type = 'ARROWS'
ob_cube_058.lineart.crease_threshold = 0.0
_m = ob_cube_058.modifiers.new('Mirror', 'MIRROR')
ob_cube_059.location = (4.924, 0.0, 5.04)
ob_cube_059.rotation_euler = (-0.0, 3.142, -0.0)
ob_cube_059.scale = (3.285, 0.8545, -0.01179)
ob_cube_059.lock_rotations_4d = False
ob_cube_059.empty_display_type = 'ARROWS'
ob_cube_059.lineart.crease_threshold = 0.0
ob_cube_060.location = (4.924, 0.0, 5.164)
ob_cube_060.rotation_euler = (-0.0, 3.142, -0.0)
ob_cube_060.scale = (3.563, 1.052, -0.03027)
ob_cube_060.lock_rotations_4d = False
ob_cube_060.empty_display_type = 'ARROWS'
ob_cube_060.lineart.crease_threshold = 0.0
_m = ob_cube_060.modifiers.new('Mirror', 'MIRROR')
ob_cube_061.location = (4.796, 0.0, 1.374)
ob_cube_061.scale = (3.015, 0.697, -0.0404)
ob_cube_061.lock_rotations_4d = False
ob_cube_061.empty_display_type = 'ARROWS'
ob_cube_061.lineart.crease_threshold = 0.0
ob_cube_062.location = (4.796, 0.0, 2.572)
ob_cube_062.scale = (3.015, 0.697, -0.0404)
ob_cube_062.lock_rotations_4d = False
ob_cube_062.empty_display_type = 'ARROWS'
ob_cube_062.lineart.crease_threshold = 0.0
ob_cube_063.location = (4.796, 0.0, 3.853)
ob_cube_063.scale = (3.015, 0.697, -0.0404)
ob_cube_063.lock_rotations_4d = False
ob_cube_063.empty_display_type = 'ARROWS'
ob_cube_063.lineart.crease_threshold = 0.0
ob_camera.location = (9.706, -6.926, 6.475)
ob_camera.rotation_euler = (1.109, 0.0, 0.8149)
ob_camera.lock_rotations_4d = False
ob_camera.empty_display_type = 'ARROWS'
ob_camera.color = (0.0, 0.0, 0.0, 0.0)
ob_camera.display_type = 'WIRE'
ob_camera.lineart.crease_threshold = 0.0
ob_cube_004.location = (-15.19, -0.001643, 4.215)
ob_cube_004.scale = (0.04806, 0.8369, 2.229)
_m = ob_cube_004.modifiers.new('Mirror', 'MIRROR')
ob_cube_005.location = (-9.087, -0.001643, 4.215)
ob_cube_005.scale = (0.04806, 0.8369, 2.229)
_m = ob_cube_005.modifiers.new('Mirror', 'MIRROR')
ob_cube.location = (-12.13, 0.0, 1.86)
ob_cube.scale = (3.433, 1.0, -0.06314)
ob_cube.lock_rotations_4d = False
ob_cube.empty_display_type = 'ARROWS'
ob_cube.lineart.crease_threshold = 0.0
_m = ob_cube.modifiers.new('Mirror', 'MIRROR')
ob_cube_001.location = (-12.13, 0.0, 1.944)
ob_cube_001.scale = (3.178, 0.9158, -0.03289)
ob_cube_001.lock_rotations_4d = False
ob_cube_001.empty_display_type = 'ARROWS'
ob_cube_001.lineart.crease_threshold = 0.0
_m = ob_cube_001.modifiers.new('Mirror', 'MIRROR')
ob_cube_002.location = (-12.13, 0.0, 1.984)
ob_cube_002.scale = (3.111, 0.8545, -0.01179)
ob_cube_002.lock_rotations_4d = False
ob_cube_002.empty_display_type = 'ARROWS'
ob_cube_002.lineart.crease_threshold = 0.0
ob_cube_003.location = (-12.13, 0.0, 1.86)
ob_cube_003.scale = (3.375, 1.052, -0.03027)
ob_cube_003.lock_rotations_4d = False
ob_cube_003.empty_display_type = 'ARROWS'
ob_cube_003.lineart.crease_threshold = 0.0
_m = ob_cube_003.modifiers.new('Mirror', 'MIRROR')
ob_cube_006.location = (-12.13, 0.0, 6.513)
ob_cube_006.rotation_euler = (-0.0, 3.142, -0.0)
ob_cube_006.scale = (3.433, 1.0, -0.06314)
ob_cube_006.lock_rotations_4d = False
ob_cube_006.empty_display_type = 'ARROWS'
ob_cube_006.lineart.crease_threshold = 0.0
_m = ob_cube_006.modifiers.new('Mirror', 'MIRROR')
ob_cube_007.location = (-12.13, 0.0, 6.429)
ob_cube_007.rotation_euler = (-0.0, 3.142, -0.0)
ob_cube_007.scale = (3.178, 0.9158, -0.03289)
ob_cube_007.lock_rotations_4d = False
ob_cube_007.empty_display_type = 'ARROWS'
ob_cube_007.lineart.crease_threshold = 0.0
_m = ob_cube_007.modifiers.new('Mirror', 'MIRROR')
ob_cube_008.location = (-12.13, 0.0, 6.389)
ob_cube_008.rotation_euler = (-0.0, 3.142, -0.0)
ob_cube_008.scale = (3.111, 0.8545, -0.01179)
ob_cube_008.lock_rotations_4d = False
ob_cube_008.empty_display_type = 'ARROWS'
ob_cube_008.lineart.crease_threshold = 0.0
ob_cube_009.location = (-12.13, 0.0, 6.513)
ob_cube_009.rotation_euler = (-0.0, 3.142, -0.0)
ob_cube_009.scale = (3.375, 1.052, -0.03027)
ob_cube_009.lock_rotations_4d = False
ob_cube_009.empty_display_type = 'ARROWS'
ob_cube_009.lineart.crease_threshold = 0.0
_m = ob_cube_009.modifiers.new('Mirror', 'MIRROR')
ob_cube_010.location = (-12.13, 0.0, 3.169)
ob_cube_010.scale = (3.015, 0.697, -0.03734)
ob_cube_010.lock_rotations_4d = False
ob_cube_010.empty_display_type = 'ARROWS'
ob_cube_010.lineart.crease_threshold = 0.0
ob_cube_011.location = (-12.13, 0.0, 4.459)
ob_cube_011.scale = (3.015, 0.697, -0.03734)
ob_cube_011.lock_rotations_4d = False
ob_cube_011.empty_display_type = 'ARROWS'
ob_cube_011.lineart.crease_threshold = 0.0
ob_cube_012.location = (-12.13, 0.0, 5.473)
ob_cube_012.scale = (3.015, 0.697, -0.03734)
ob_cube_012.lock_rotations_4d = False
ob_cube_012.empty_display_type = 'ARROWS'
ob_cube_012.lineart.crease_threshold = 0.0

# ---- collection membership
col_collection_4.objects.link(ob_cube_013)
col_collection_4.objects.link(ob_cube_014)
col_collection_4.objects.link(ob_cube_015)
col_collection_4.objects.link(ob_cube_016)
col_collection_4.objects.link(ob_cube_017)
col_collection_4.objects.link(ob_cube_018)
col_collection_4.objects.link(ob_cube_019)
col_collection_4.objects.link(ob_cube_020)
col_collection_4.objects.link(ob_cube_021)
col_collection_4.objects.link(ob_cube_022)
col_collection_4.objects.link(ob_cube_023)
col_collection_4.objects.link(ob_cube_024)
col_collection_4.objects.link(ob_cube_025)
col_collection_4.objects.link(ob_cube_026)
col_collection_4.objects.link(ob_cube_027)
col_collection_4.objects.link(ob_cube_028)
col_collection_4.objects.link(ob_cube_029)
col_collection_4.objects.link(ob_cube_030)
col_collection_4.objects.link(ob_cube_031)
col_collection_4.objects.link(ob_cube_037)
col_collection_4.objects.link(ob_cube_038)
col_collection_4.objects.link(ob_cube_039)
col_collection_4.objects.link(ob_cube_040)
col_collection_4.objects.link(ob_cube_041)
col_collection_4.objects.link(ob_cube_043)
col_collection_4.objects.link(ob_cube_044)
col_collection_4.objects.link(ob_cube_045)
col_collection_4.objects.link(ob_cube_046)
col_collection_4.objects.link(ob_cube_047)
col_collection_4.objects.link(ob_cube_048)
col_collection_4.objects.link(ob_cube_049)
col_collection_4.objects.link(ob_cube_032)
col_collection_4.objects.link(ob_cube_033)
col_collection_4.objects.link(ob_cube_035)
col_collection_4.objects.link(ob_cube_036)
col_collection_4.objects.link(ob_cube_042)
col_collection_4.objects.link(ob_cube_050)
col_collection_4.objects.link(ob_cube_051)
col_collection_4.objects.link(ob_cube_052)
col_collection_4.objects.link(ob_cube_053)
col_collection_4.objects.link(ob_cube_054)
col_collection_4.objects.link(ob_cube_055)
col_collection_4.objects.link(ob_cube_056)
col_collection_4.objects.link(ob_cube_057)
col_collection_4.objects.link(ob_cube_058)
col_collection_4.objects.link(ob_cube_059)
col_collection_4.objects.link(ob_cube_060)
col_collection_4.objects.link(ob_cube_061)
col_collection_4.objects.link(ob_cube_062)
col_collection_4.objects.link(ob_cube_063)
col_collection.objects.link(ob_camera)
col_collection.objects.link(ob_cube_004)
col_collection.objects.link(ob_cube_005)
col_collection_2.objects.link(ob_cube)
col_collection_2.objects.link(ob_cube_001)
col_collection_2.objects.link(ob_cube_002)
col_collection_2.objects.link(ob_cube_003)
col_collection_2_001.objects.link(ob_cube_006)
col_collection_2_001.objects.link(ob_cube_007)
col_collection_2_001.objects.link(ob_cube_008)
col_collection_2_001.objects.link(ob_cube_009)
col_collection_2_001.objects.link(ob_cube_010)
col_collection_2_001.objects.link(ob_cube_011)
col_collection_2_001.objects.link(ob_cube_012)

# ---- scene / render settings (as saved in the file)
scene.camera = ob_camera
scene.frame_start = 1; scene.frame_end = 250; scene.frame_set(1)
scene.render.engine = 'BLENDER_EEVEE_NEXT'
scene.cycles.sampling_pattern = 'TABULATED_SOBOL'
scene.view_settings.view_transform = 'Filmic'
bpy.context.view_layer.update()

# ---- added for rendering (the .blend has no usable light): sun
light_auto_sun = bpy.data.lights.new('AutoSun', 'SUN')
light_auto_sun.energy = 3.0
light_auto_sun.angle = 0.0523599
ob_auto_sun = bpy.data.objects.new('AutoSun', light_auto_sun)
scene.collection.objects.link(ob_auto_sun)
ob_auto_sun.rotation_euler = (0.872665, 0.174533, 0.523599)
bpy.context.view_layer.update()

